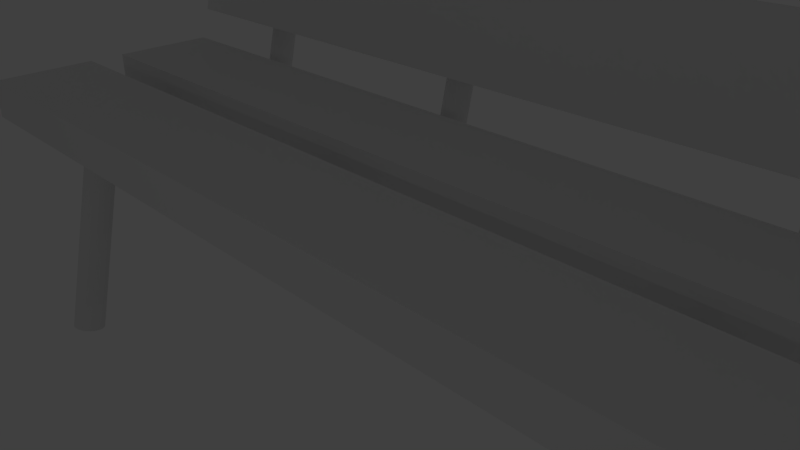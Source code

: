 # Source: banco2.blend  (saved by Blender 2.72.0; exported with 4.5.12 LTS)
import bpy
from mathutils import Matrix  # noqa: F401  (used for matrix-valued properties, if any)

bpy.ops.wm.read_factory_settings(use_empty=True)
scene = bpy.context.scene
scene.name = 'Scene'

# ---- collections
col_collection_1 = bpy.data.collections.new('Collection 1'); scene.collection.children.link(col_collection_1)

# ---- materials (node trees are filled in below, after node groups)
mat_material_001 = bpy.data.materials.new('Material.001')
mat_material_001.alpha_threshold = 0.0
mat_material_001.use_transparent_shadow = False
mat_material_001.roughness = 0.5
mat_material_001.line_color = (0.0, 0.0, 0.0, 1.0)
mat_material_002 = bpy.data.materials.new('Material.002')
mat_material_002.alpha_threshold = 0.0
mat_material_002.use_transparent_shadow = False
mat_material_002.roughness = 0.5
mat_material_002.line_color = (0.0, 0.0, 0.0, 1.0)

# ---- material node trees

# ---- world
world_world = bpy.data.worlds.new('World'); scene.world = world_world
world_world.color = (0.05088, 0.05088, 0.05088)
world_world.use_sun_shadow = False
world_world.sun_shadow_jitter_overblur = 0.0
world_world.cycles.sampling_method = 'MANUAL'
world_world.cycles.sample_map_resolution = 256

# ---- cameras
cam_camera = bpy.data.cameras.new('Camera')
cam_camera.clip_end = 100.0
cam_camera.lens = 35.0
cam_camera.sensor_width = 32.0
cam_camera.sensor_height = 18.0
cam_camera.ortho_scale = 7.314
cam_camera.dof.focus_distance = 0.0
cam_camera.dof.aperture_fstop = 128.0

# ---- lights
light_lamp_004 = bpy.data.lights.new('Lamp.004', 'POINT')
light_lamp_004.transmission_factor = 0.0
light_lamp_004.cutoff_distance = 30.0
light_lamp_004.energy = 100.0
light_lamp_004.shadow_buffer_clip_start = 1.001
light_lamp_004.shadow_soft_size = 0.1
light_lamp_004.shadow_maximum_resolution = 0.006
light_lamp_004.use_absolute_resolution = True
light_lamp_004.cycles.use_multiple_importance_sampling = False
light_lamp_003 = bpy.data.lights.new('Lamp.003', 'POINT')
light_lamp_003.transmission_factor = 0.0
light_lamp_003.cutoff_distance = 30.0
light_lamp_003.energy = 100.0
light_lamp_003.shadow_buffer_clip_start = 1.001
light_lamp_003.shadow_soft_size = 0.1
light_lamp_003.shadow_maximum_resolution = 0.006
light_lamp_003.use_absolute_resolution = True
light_lamp_003.cycles.use_multiple_importance_sampling = False
light_lamp_002 = bpy.data.lights.new('Lamp.002', 'POINT')
light_lamp_002.transmission_factor = 0.0
light_lamp_002.cutoff_distance = 30.0
light_lamp_002.energy = 100.0
light_lamp_002.shadow_buffer_clip_start = 1.001
light_lamp_002.shadow_soft_size = 0.1
light_lamp_002.shadow_maximum_resolution = 0.006
light_lamp_002.use_absolute_resolution = True
light_lamp_002.cycles.use_multiple_importance_sampling = False
light_lamp_001 = bpy.data.lights.new('Lamp.001', 'POINT')
light_lamp_001.transmission_factor = 0.0
light_lamp_001.cutoff_distance = 30.0
light_lamp_001.energy = 100.0
light_lamp_001.shadow_buffer_clip_start = 1.001
light_lamp_001.shadow_soft_size = 0.1
light_lamp_001.shadow_maximum_resolution = 0.006
light_lamp_001.use_absolute_resolution = True
light_lamp_001.cycles.use_multiple_importance_sampling = False
light_lamp = bpy.data.lights.new('Lamp', 'POINT')
light_lamp.transmission_factor = 0.0
light_lamp.cutoff_distance = 30.0
light_lamp.energy = 100.0
light_lamp.shadow_buffer_clip_start = 1.001
light_lamp.shadow_soft_size = 0.1
light_lamp.shadow_maximum_resolution = 0.006
light_lamp.use_absolute_resolution = True
light_lamp.cycles.use_multiple_importance_sampling = False

# ---- meshes
me_cylinder_005 = bpy.data.meshes.new('Cylinder.005')
me_cylinder_005.from_pydata([(3.355, 13.23, -6.985), (1.77, 13.23, -0.5751), (3.347, 13.14, -6.988), (1.761, 13.14, -0.5773), (3.32, 13.06, -6.994), (1.734, 13.06, -0.5838), (3.278, 12.98, -7.005), (1.692, 12.98, -0.5943), (3.22, 12.91, -7.019), (1.634, 12.91, -0.6085), (3.15, 12.86, -7.036), (1.564, 12.86, -0.6258), (3.07, 12.81, -7.056), (1.485, 12.81, -0.6456), (2.984, 12.79, -7.077), (1.398, 12.79, -0.667), (2.894, 12.78, -7.1), (1.308, 12.78, -0.6893), (2.804, 12.79, -7.122), (1.218, 12.79, -0.7116), (2.717, 12.81, -7.143), (1.131, 12.81, -0.733), (2.637, 12.86, -7.163), (1.051, 12.86, -0.7527), (2.567, 12.91, -7.18), (0.9815, 12.91, -0.77), (2.51, 12.98, -7.195), (0.9241, 12.98, -0.7842), (2.467, 13.06, -7.205), (0.8814, 13.06, -0.7948), (2.441, 13.14, -7.212), (0.8552, 13.14, -0.8013), (2.432, 13.23, -7.214), (0.8463, 13.23, -0.8035), (2.441, 13.32, -7.212), (0.8552, 13.32, -0.8013), (2.467, 13.4, -7.205), (0.8814, 13.4, -0.7948), (2.51, 13.48, -7.195), (0.9241, 13.48, -0.7842), (2.567, 13.55, -7.18), (0.9815, 13.55, -0.77), (2.637, 13.6, -7.163), (1.051, 13.6, -0.7527), (2.717, 13.64, -7.143), (1.131, 13.64, -0.733), (2.804, 13.67, -7.122), (1.218, 13.67, -0.7116), (2.894, 13.68, -7.1), (1.308, 13.68, -0.6893), (2.984, 13.67, -7.077), (1.398, 13.67, -0.667), (3.07, 13.64, -7.056), (1.485, 13.64, -0.6456), (3.15, 13.6, -7.036), (1.564, 13.6, -0.6258), (3.22, 13.55, -7.019), (1.634, 13.55, -0.6085), (3.278, 13.48, -7.005), (1.692, 13.48, -0.5943), (3.32, 13.4, -6.994), (1.734, 13.4, -0.5838), (3.347, 13.32, -6.988), (1.761, 13.32, -0.5773), (3.355, -13.26, -6.985), (1.77, -13.26, -0.5751), (3.347, -13.34, -6.988), (1.761, -13.34, -0.5773), (3.32, -13.43, -6.994), (1.734, -13.43, -0.5838), (3.278, -13.51, -7.005), (1.692, -13.51, -0.5943), (3.22, -13.57, -7.019), (1.634, -13.57, -0.6085), (3.15, -13.63, -7.036), (1.564, -13.63, -0.6258), (3.07, -13.67, -7.056), (1.485, -13.67, -0.6456), (2.984, -13.7, -7.077), (1.398, -13.7, -0.667), (2.894, -13.71, -7.1), (1.308, -13.71, -0.6893), (2.804, -13.7, -7.122), (1.218, -13.7, -0.7116), (2.717, -13.67, -7.143), (1.131, -13.67, -0.733), (2.637, -13.63, -7.163), (1.051, -13.63, -0.7527), (2.567, -13.57, -7.18), (0.9815, -13.57, -0.77), (2.51, -13.51, -7.195), (0.9241, -13.51, -0.7842), (2.467, -13.43, -7.205), (0.8814, -13.43, -0.7948), (2.441, -13.34, -7.212), (0.8552, -13.34, -0.8013), (2.432, -13.26, -7.214), (0.8463, -13.26, -0.8035), (2.441, -13.17, -7.212), (0.8552, -13.17, -0.8013), (2.467, -13.09, -7.205), (0.8814, -13.09, -0.7948), (2.51, -13.01, -7.195), (0.9241, -13.01, -0.7843), (2.567, -12.94, -7.18), (0.9815, -12.94, -0.77), (2.637, -12.88, -7.163), (1.051, -12.88, -0.7527), (2.717, -12.84, -7.143), (1.131, -12.84, -0.733), (2.804, -12.82, -7.122), (1.218, -12.82, -0.7116), (2.894, -12.81, -7.1), (1.308, -12.81, -0.6893), (2.984, -12.82, -7.077), (1.398, -12.82, -0.667), (3.07, -12.84, -7.056), (1.485, -12.84, -0.6456), (3.15, -12.88, -7.036), (1.564, -12.88, -0.6258), (3.22, -12.94, -7.019), (1.634, -12.94, -0.6085), (3.278, -13.01, -7.005), (1.692, -13.01, -0.5943), (3.32, -13.09, -6.994), (1.734, -13.09, -0.5838), (3.347, -13.17, -6.988), (1.761, -13.17, -0.5773), (-6.092, -13.26, -7.348), (-4.521, -13.26, -0.9337), (-6.101, -13.34, -7.346), (-4.53, -13.34, -0.9315), (-6.127, -13.43, -7.339), (-4.556, -13.43, -0.9251), (-6.17, -13.51, -7.329), (-4.599, -13.51, -0.9146), (-6.227, -13.57, -7.315), (-4.656, -13.57, -0.9005), (-6.297, -13.63, -7.298), (-4.726, -13.63, -0.8834), (-6.377, -13.67, -7.278), (-4.806, -13.67, -0.8638), (-6.464, -13.7, -7.257), (-4.893, -13.7, -0.8426), (-6.554, -13.71, -7.235), (-4.983, -13.71, -0.8206), (-6.644, -13.7, -7.213), (-5.073, -13.7, -0.7985), (-6.731, -13.67, -7.191), (-5.16, -13.67, -0.7773), (-6.81, -13.63, -7.172), (-5.24, -13.63, -0.7577), (-6.88, -13.57, -7.155), (-5.31, -13.57, -0.7406), (-6.938, -13.51, -7.141), (-5.367, -13.51, -0.7265), (-6.981, -13.43, -7.13), (-5.41, -13.43, -0.7161), (-7.007, -13.34, -7.124), (-5.436, -13.34, -0.7096), (-7.016, -13.26, -7.122), (-5.445, -13.26, -0.7075), (-7.007, -13.17, -7.124), (-5.436, -13.17, -0.7096), (-6.981, -13.09, -7.13), (-5.41, -13.09, -0.7161), (-6.938, -13.01, -7.141), (-5.367, -13.01, -0.7265), (-6.88, -12.94, -7.155), (-5.31, -12.94, -0.7406), (-6.81, -12.88, -7.172), (-5.24, -12.88, -0.7577), (-6.731, -12.84, -7.191), (-5.16, -12.84, -0.7773), (-6.644, -12.82, -7.213), (-5.073, -12.82, -0.7985), (-6.554, -12.81, -7.235), (-4.983, -12.81, -0.8206), (-6.464, -12.82, -7.257), (-4.893, -12.82, -0.8426), (-6.377, -12.84, -7.278), (-4.806, -12.84, -0.8638), (-6.297, -12.88, -7.298), (-4.726, -12.88, -0.8834), (-6.227, -12.94, -7.315), (-4.656, -12.94, -0.9005), (-6.17, -13.01, -7.329), (-4.599, -13.01, -0.9146), (-6.127, -13.09, -7.339), (-4.556, -13.09, -0.9251), (-6.101, -13.17, -7.346), (-4.53, -13.17, -0.9315), (-6.092, 13.23, -7.348), (-4.521, 13.23, -0.9337), (-6.101, 13.14, -7.346), (-4.53, 13.14, -0.9315), (-6.127, 13.06, -7.339), (-4.556, 13.06, -0.9251), (-6.17, 12.98, -7.329), (-4.599, 12.98, -0.9146), (-6.227, 12.91, -7.315), (-4.656, 12.91, -0.9005), (-6.297, 12.86, -7.298), (-4.726, 12.86, -0.8834), (-6.377, 12.81, -7.278), (-4.806, 12.81, -0.8638), (-6.464, 12.79, -7.257), (-4.893, 12.79, -0.8426), (-6.554, 12.78, -7.235), (-4.983, 12.78, -0.8206), (-6.644, 12.79, -7.213), (-5.073, 12.79, -0.7985), (-6.731, 12.81, -7.191), (-5.16, 12.81, -0.7773), (-6.81, 12.86, -7.172), (-5.24, 12.86, -0.7577), (-6.88, 12.91, -7.155), (-5.31, 12.91, -0.7406), (-6.938, 12.98, -7.141), (-5.367, 12.98, -0.7265), (-6.981, 13.06, -7.13), (-5.41, 13.06, -0.7161), (-7.007, 13.14, -7.124), (-5.436, 13.14, -0.7096), (-7.016, 13.23, -7.122), (-5.445, 13.23, -0.7075), (-7.007, 13.32, -7.124), (-5.436, 13.32, -0.7096), (-6.981, 13.4, -7.13), (-5.41, 13.4, -0.7161), (-6.938, 13.48, -7.141), (-5.367, 13.48, -0.7265), (-6.88, 13.55, -7.155), (-5.31, 13.55, -0.7406), (-6.81, 13.6, -7.172), (-5.24, 13.6, -0.7577), (-6.731, 13.64, -7.191), (-5.16, 13.64, -0.7773), (-6.644, 13.67, -7.213), (-5.073, 13.67, -0.7985), (-6.554, 13.68, -7.235), (-4.983, 13.68, -0.8206), (-6.464, 13.67, -7.257), (-4.893, 13.67, -0.8426), (-6.377, 13.64, -7.278), (-4.806, 13.64, -0.8638), (-6.297, 13.6, -7.298), (-4.726, 13.6, -0.8834), (-6.227, 13.55, -7.315), (-4.656, 13.55, -0.9005), (-6.17, 13.48, -7.329), (-4.599, 13.48, -0.9146), (-6.127, 13.4, -7.339), (-4.556, 13.4, -0.9251), (-6.101, 13.32, -7.346), (-4.53, 13.32, -0.9315), (1.684, -14.6, 1.898), (1.684, 14.7, 1.898), (1.693, -14.6, 1.992), (1.693, 14.7, 1.992), (1.72, -14.6, 2.083), (1.72, 14.7, 2.083), (1.765, -14.6, 2.166), (1.765, 14.7, 2.166), (1.825, -14.6, 2.24), (1.825, 14.7, 2.24), (1.899, -14.6, 2.3), (1.899, 14.7, 2.3), (1.982, -14.6, 2.345), (1.982, 14.7, 2.345), (2.073, -14.6, 2.372), (2.073, 14.7, 2.372), (2.167, -14.6, 2.381), (2.167, 14.7, 2.381), (2.262, -14.6, 2.372), (2.262, 14.7, 2.372), (2.353, -14.6, 2.345), (2.353, 14.7, 2.345), (2.436, -14.6, 2.3), (2.436, 14.7, 2.3), (2.51, -14.6, 2.24), (2.51, 14.7, 2.24), (2.57, -14.6, 2.166), (2.57, 14.7, 2.166), (2.614, -14.6, 2.083), (2.614, 14.7, 2.083), (2.642, -14.6, 1.992), (2.642, 14.7, 1.992), (2.651, -14.6, 1.898), (2.651, 14.7, 1.898), (2.642, -14.6, 1.803), (2.642, 14.7, 1.803), (2.614, -14.6, 1.713), (2.614, 14.7, 1.713), (2.57, -14.6, 1.629), (2.57, 14.7, 1.629), (2.51, -14.6, 1.556), (2.51, 14.7, 1.556), (2.436, -14.6, 1.495), (2.436, 14.7, 1.495), (2.353, -14.6, 1.451), (2.353, 14.7, 1.451), (2.262, -14.6, 1.423), (2.262, 14.7, 1.423), (2.167, -14.6, 1.414), (2.167, 14.7, 1.414), (2.073, -14.6, 1.423), (2.073, 14.7, 1.423), (1.982, -14.6, 1.451), (1.982, 14.7, 1.451), (1.899, -14.6, 1.495), (1.899, 14.7, 1.495), (1.825, -14.6, 1.556), (1.825, 14.7, 1.556), (1.765, -14.6, 1.629), (1.765, 14.7, 1.629), (1.72, -14.6, 1.713), (1.72, 14.7, 1.713), (1.693, -14.6, 1.803), (1.693, 14.7, 1.803), (2.682, -14.6, 6.159), (2.682, 14.7, 6.159), (2.692, -14.6, 6.253), (2.692, 14.7, 6.253), (2.719, -14.6, 6.344), (2.719, 14.7, 6.344), (2.764, -14.6, 6.427), (2.764, 14.7, 6.427), (2.824, -14.6, 6.501), (2.824, 14.7, 6.501), (2.897, -14.6, 6.561), (2.897, 14.7, 6.561), (2.981, -14.6, 6.606), (2.981, 14.7, 6.606), (3.072, -14.6, 6.633), (3.072, 14.7, 6.633), (3.166, -14.6, 6.642), (3.166, 14.7, 6.642), (3.26, -14.6, 6.633), (3.26, 14.7, 6.633), (3.351, -14.6, 6.606), (3.351, 14.7, 6.606), (3.435, -14.6, 6.561), (3.435, 14.7, 6.561), (3.508, -14.6, 6.501), (3.508, 14.7, 6.501), (3.568, -14.6, 6.427), (3.568, 14.7, 6.427), (3.613, -14.6, 6.344), (3.613, 14.7, 6.344), (3.641, -14.6, 6.253), (3.641, 14.7, 6.253), (3.65, -14.6, 6.159), (3.65, 14.7, 6.159), (3.641, -14.6, 6.064), (3.641, 14.7, 6.064), (3.613, -14.6, 5.973), (3.613, 14.7, 5.973), (3.568, -14.6, 5.89), (3.568, 14.7, 5.89), (3.508, -14.6, 5.816), (3.508, 14.7, 5.816), (3.435, -14.6, 5.756), (3.435, 14.7, 5.756), (3.351, -14.6, 5.712), (3.351, 14.7, 5.712), (3.26, -14.6, 5.684), (3.26, 14.7, 5.684), (3.166, -14.6, 5.675), (3.166, 14.7, 5.675), (3.072, -14.6, 5.684), (3.072, 14.7, 5.684), (2.981, -14.6, 5.712), (2.981, 14.7, 5.712), (2.897, -14.6, 5.756), (2.897, 14.7, 5.756), (2.824, -14.6, 5.816), (2.824, 14.7, 5.816), (2.764, -14.6, 5.89), (2.764, 14.7, 5.89), (2.719, -14.6, 5.973), (2.719, 14.7, 5.973), (2.692, -14.6, 6.064), (2.692, 14.7, 6.064), (1.772, 5.115, -1.515), (3.888, 5.115, 7.427), (1.765, 5.041, -1.513), (3.88, 5.041, 7.429), (1.743, 4.971, -1.508), (3.858, 4.971, 7.434), (1.707, 4.906, -1.499), (3.822, 4.906, 7.442), (1.659, 4.849, -1.488), (3.774, 4.849, 7.454), (1.6, 4.803, -1.474), (3.715, 4.803, 7.468), (1.533, 4.768, -1.458), (3.648, 4.768, 7.484), (1.46, 4.746, -1.441), (3.576, 4.746, 7.501), (1.385, 4.739, -1.423), (3.5, 4.739, 7.519), (1.309, 4.746, -1.405), (3.424, 4.746, 7.537), (1.236, 4.768, -1.388), (3.352, 4.768, 7.554), (1.169, 4.803, -1.372), (3.285, 4.803, 7.57), (1.111, 4.849, -1.358), (3.226, 4.849, 7.584), (1.062, 4.906, -1.347), (3.178, 4.906, 7.595), (1.027, 4.971, -1.338), (3.142, 4.971, 7.603), (1.005, 5.041, -1.333), (3.12, 5.041, 7.609), (0.9971, 5.115, -1.331), (3.112, 5.115, 7.61), (1.005, 5.188, -1.333), (3.12, 5.188, 7.609), (1.027, 5.258, -1.338), (3.142, 5.258, 7.603), (1.062, 5.323, -1.347), (3.178, 5.323, 7.595), (1.111, 5.38, -1.358), (3.226, 5.38, 7.584), (1.169, 5.427, -1.372), (3.285, 5.427, 7.57), (1.236, 5.462, -1.388), (3.352, 5.462, 7.554), (1.309, 5.483, -1.405), (3.424, 5.483, 7.537), (1.385, 5.49, -1.423), (3.5, 5.49, 7.519), (1.46, 5.483, -1.441), (3.576, 5.483, 7.501), (1.533, 5.462, -1.458), (3.648, 5.462, 7.484), (1.6, 5.427, -1.474), (3.715, 5.427, 7.468), (1.659, 5.38, -1.488), (3.774, 5.38, 7.454), (1.707, 5.323, -1.499), (3.822, 5.323, 7.442), (1.743, 5.258, -1.508), (3.858, 5.258, 7.434), (1.765, 5.188, -1.513), (3.88, 5.188, 7.429), (-5.642, 5.115, -1.499), (1.758, 5.115, -1.499), (-5.642, 5.041, -1.491), (1.758, 5.041, -1.491), (-5.642, 4.971, -1.469), (1.758, 4.971, -1.469), (-5.642, 4.906, -1.432), (1.758, 4.906, -1.432), (-5.642, 4.849, -1.382), (1.758, 4.849, -1.382), (-5.642, 4.803, -1.322), (1.758, 4.803, -1.322), (-5.642, 4.768, -1.253), (1.758, 4.768, -1.253), (-5.642, 4.746, -1.178), (1.758, 4.746, -1.178), (-5.642, 4.739, -1.101), (1.758, 4.739, -1.101), (-5.642, 4.746, -1.023), (1.758, 4.746, -1.023), (-5.642, 4.768, -0.9484), (1.758, 4.768, -0.9484), (-5.642, 4.803, -0.8795), (1.758, 4.803, -0.8795), (-5.642, 4.849, -0.8192), (1.758, 4.849, -0.8192), (-5.642, 4.906, -0.7697), (1.758, 4.906, -0.7697), (-5.642, 4.971, -0.7329), (1.758, 4.971, -0.7329), (-5.642, 5.041, -0.7102), (1.758, 5.041, -0.7102), (-5.642, 5.115, -0.7025), (1.758, 5.115, -0.7025), (-5.642, 5.188, -0.7102), (1.758, 5.188, -0.7102), (-5.642, 5.258, -0.7329), (1.758, 5.258, -0.7329), (-5.642, 5.323, -0.7697), (1.758, 5.323, -0.7697), (-5.642, 5.38, -0.8192), (1.758, 5.38, -0.8192), (-5.642, 5.427, -0.8795), (1.758, 5.427, -0.8795), (-5.642, 5.462, -0.9484), (1.758, 5.462, -0.9484), (-5.642, 5.483, -1.023), (1.758, 5.483, -1.023), (-5.642, 5.49, -1.101), (1.758, 5.49, -1.101), (-5.642, 5.483, -1.178), (1.758, 5.483, -1.178), (-5.642, 5.462, -1.253), (1.758, 5.462, -1.253), (-5.642, 5.427, -1.322), (1.758, 5.427, -1.322), (-5.642, 5.38, -1.382), (1.758, 5.38, -1.382), (-5.642, 5.323, -1.432), (1.758, 5.323, -1.432), (-5.642, 5.258, -1.469), (1.758, 5.258, -1.469), (-5.642, 5.188, -1.491), (1.758, 5.188, -1.491), (1.772, -5.178, -1.515), (3.888, -5.178, 7.427), (1.765, -5.251, -1.513), (3.88, -5.251, 7.429), (1.743, -5.322, -1.508), (3.858, -5.322, 7.434), (1.707, -5.386, -1.499), (3.822, -5.386, 7.442), (1.659, -5.443, -1.488), (3.774, -5.443, 7.454), (1.6, -5.49, -1.474), (3.715, -5.49, 7.468), (1.533, -5.525, -1.458), (3.648, -5.525, 7.484), (1.46, -5.546, -1.441), (3.576, -5.546, 7.501), (1.385, -5.553, -1.423), (3.5, -5.553, 7.519), (1.309, -5.546, -1.405), (3.424, -5.546, 7.537), (1.236, -5.525, -1.388), (3.352, -5.525, 7.554), (1.169, -5.49, -1.372), (3.285, -5.49, 7.57), (1.111, -5.443, -1.358), (3.226, -5.443, 7.584), (1.062, -5.386, -1.347), (3.178, -5.386, 7.595), (1.027, -5.322, -1.338), (3.142, -5.322, 7.603), (1.005, -5.251, -1.333), (3.12, -5.251, 7.609), (0.9971, -5.178, -1.331), (3.112, -5.178, 7.61), (1.005, -5.105, -1.333), (3.12, -5.105, 7.609), (1.027, -5.034, -1.338), (3.142, -5.034, 7.603), (1.062, -4.969, -1.347), (3.178, -4.969, 7.595), (1.111, -4.912, -1.358), (3.226, -4.912, 7.584), (1.169, -4.866, -1.372), (3.285, -4.866, 7.57), (1.236, -4.831, -1.388), (3.352, -4.831, 7.554), (1.309, -4.81, -1.405), (3.424, -4.81, 7.537), (1.385, -4.802, -1.423), (3.5, -4.802, 7.519), (1.46, -4.81, -1.441), (3.576, -4.81, 7.501), (1.533, -4.831, -1.458), (3.648, -4.831, 7.484), (1.6, -4.866, -1.474), (3.715, -4.866, 7.468), (1.659, -4.912, -1.488), (3.774, -4.912, 7.454), (1.707, -4.969, -1.499), (3.822, -4.969, 7.442), (1.743, -5.034, -1.508), (3.858, -5.034, 7.434), (1.765, -5.105, -1.513), (3.88, -5.105, 7.429), (-5.642, -5.178, -1.499), (1.758, -5.178, -1.499), (-5.642, -5.251, -1.491), (1.758, -5.251, -1.491), (-5.642, -5.322, -1.469), (1.758, -5.322, -1.469), (-5.642, -5.386, -1.432), (1.758, -5.386, -1.432), (-5.642, -5.443, -1.382), (1.758, -5.443, -1.382), (-5.642, -5.49, -1.322), (1.758, -5.49, -1.322), (-5.642, -5.525, -1.253), (1.758, -5.525, -1.253), (-5.642, -5.546, -1.178), (1.758, -5.546, -1.178), (-5.642, -5.553, -1.101), (1.758, -5.553, -1.101), (-5.642, -5.546, -1.023), (1.758, -5.546, -1.023), (-5.642, -5.525, -0.9484), (1.758, -5.525, -0.9484), (-5.642, -5.49, -0.8795), (1.758, -5.49, -0.8795), (-5.642, -5.443, -0.8192), (1.758, -5.443, -0.8192), (-5.642, -5.386, -0.7697), (1.758, -5.386, -0.7697), (-5.642, -5.322, -0.7329), (1.758, -5.322, -0.7329), (-5.642, -5.251, -0.7102), (1.758, -5.251, -0.7102), (-5.642, -5.178, -0.7025), (1.758, -5.178, -0.7025), (-5.642, -5.105, -0.7102), (1.758, -5.105, -0.7102), (-5.642, -5.034, -0.7329), (1.758, -5.034, -0.7329), (-5.642, -4.969, -0.7697), (1.758, -4.969, -0.7697), (-5.642, -4.912, -0.8192), (1.758, -4.912, -0.8192), (-5.642, -4.866, -0.8795), (1.758, -4.866, -0.8795), (-5.642, -4.831, -0.9484), (1.758, -4.831, -0.9484), (-5.642, -4.81, -1.023), (1.758, -4.81, -1.023), (-5.642, -4.802, -1.101), (1.758, -4.802, -1.101), (-5.642, -4.81, -1.178), (1.758, -4.81, -1.178), (-5.642, -4.831, -1.253), (1.758, -4.831, -1.253), (-5.642, -4.866, -1.322), (1.758, -4.866, -1.322), (-5.642, -4.912, -1.382), (1.758, -4.912, -1.382), (-5.642, -4.969, -1.432), (1.758, -4.969, -1.432), (-5.642, -5.034, -1.469), (1.758, -5.034, -1.469), (-5.642, -5.105, -1.491), (1.758, -5.105, -1.491), (1.772, -13.23, -1.515), (3.888, -13.23, 7.427), (1.765, -13.3, -1.513), (3.88, -13.3, 7.429), (1.743, -13.37, -1.508), (3.858, -13.37, 7.434), (1.707, -13.44, -1.499), (3.822, -13.44, 7.442), (1.659, -13.5, -1.488), (3.774, -13.5, 7.454), (1.6, -13.54, -1.474), (3.715, -13.54, 7.468), (1.533, -13.58, -1.458), (3.648, -13.58, 7.484), (1.46, -13.6, -1.441), (3.576, -13.6, 7.501), (1.385, -13.61, -1.423), (3.5, -13.61, 7.519), (1.309, -13.6, -1.405), (3.424, -13.6, 7.537), (1.236, -13.58, -1.388), (3.352, -13.58, 7.554), (1.169, -13.54, -1.372), (3.285, -13.54, 7.57), (1.111, -13.5, -1.358), (3.226, -13.5, 7.584), (1.062, -13.44, -1.347), (3.178, -13.44, 7.595), (1.027, -13.37, -1.338), (3.142, -13.37, 7.603), (1.005, -13.3, -1.333), (3.12, -13.3, 7.609), (0.9971, -13.23, -1.331), (3.112, -13.23, 7.61), (1.005, -13.16, -1.333), (3.12, -13.16, 7.609), (1.027, -13.09, -1.338), (3.142, -13.09, 7.603), (1.062, -13.02, -1.347), (3.178, -13.02, 7.595), (1.111, -12.97, -1.358), (3.226, -12.97, 7.584), (1.169, -12.92, -1.372), (3.285, -12.92, 7.57), (1.236, -12.88, -1.388), (3.352, -12.88, 7.554), (1.309, -12.86, -1.405), (3.424, -12.86, 7.537), (1.385, -12.86, -1.423), (3.5, -12.86, 7.519), (1.46, -12.86, -1.441), (3.576, -12.86, 7.501), (1.533, -12.88, -1.458), (3.648, -12.88, 7.484), (1.6, -12.92, -1.474), (3.715, -12.92, 7.468), (1.659, -12.97, -1.488), (3.774, -12.97, 7.454), (1.707, -13.02, -1.499), (3.822, -13.02, 7.442), (1.743, -13.09, -1.508), (3.858, -13.09, 7.434), (1.765, -13.16, -1.513), (3.88, -13.16, 7.429), (-5.642, -13.23, -1.499), (1.758, -13.23, -1.499), (-5.642, -13.3, -1.491), (1.758, -13.3, -1.491), (-5.642, -13.37, -1.469), (1.758, -13.37, -1.469), (-5.642, -13.44, -1.432), (1.758, -13.44, -1.432), (-5.642, -13.5, -1.382), (1.758, -13.5, -1.382), (-5.642, -13.54, -1.322), (1.758, -13.54, -1.322), (-5.642, -13.58, -1.253), (1.758, -13.58, -1.253), (-5.642, -13.6, -1.178), (1.758, -13.6, -1.178), (-5.642, -13.61, -1.101), (1.758, -13.61, -1.101), (-5.642, -13.6, -1.023), (1.758, -13.6, -1.023), (-5.642, -13.58, -0.9484), (1.758, -13.58, -0.9484), (-5.642, -13.54, -0.8795), (1.758, -13.54, -0.8795), (-5.642, -13.5, -0.8192), (1.758, -13.5, -0.8192), (-5.642, -13.44, -0.7697), (1.758, -13.44, -0.7697), (-5.642, -13.37, -0.7329), (1.758, -13.37, -0.7329), (-5.642, -13.3, -0.7102), (1.758, -13.3, -0.7102), (-5.642, -13.23, -0.7025), (1.758, -13.23, -0.7025), (-5.642, -13.16, -0.7102), (1.758, -13.16, -0.7102), (-5.642, -13.09, -0.7329), (1.758, -13.09, -0.7329), (-5.642, -13.02, -0.7697), (1.758, -13.02, -0.7697), (-5.642, -12.97, -0.8192), (1.758, -12.97, -0.8192), (-5.642, -12.92, -0.8795), (1.758, -12.92, -0.8795), (-5.642, -12.88, -0.9484), (1.758, -12.88, -0.9484), (-5.642, -12.86, -1.023), (1.758, -12.86, -1.023), (-5.642, -12.86, -1.101), (1.758, -12.86, -1.101), (-5.642, -12.86, -1.178), (1.758, -12.86, -1.178), (-5.642, -12.88, -1.253), (1.758, -12.88, -1.253), (-5.642, -12.92, -1.322), (1.758, -12.92, -1.322), (-5.642, -12.97, -1.382), (1.758, -12.97, -1.382), (-5.642, -13.02, -1.432), (1.758, -13.02, -1.432), (-5.642, -13.09, -1.469), (1.758, -13.09, -1.469), (-5.642, -13.16, -1.491), (1.758, -13.16, -1.491), (1.772, 13.27, -1.515), (3.888, 13.27, 7.427), (1.765, 13.2, -1.513), (3.88, 13.2, 7.429), (1.743, 13.13, -1.508), (3.858, 13.13, 7.434), (1.707, 13.07, -1.499), (3.822, 13.07, 7.442), (1.659, 13.01, -1.488), (3.774, 13.01, 7.454), (1.6, 12.96, -1.474), (3.715, 12.96, 7.468), (1.533, 12.93, -1.458), (3.648, 12.93, 7.484), (1.46, 12.91, -1.441), (3.576, 12.91, 7.501), (1.385, 12.9, -1.423), (3.5, 12.9, 7.519), (1.309, 12.91, -1.405), (3.424, 12.91, 7.537), (1.236, 12.93, -1.388), (3.352, 12.93, 7.554), (1.169, 12.96, -1.372), (3.285, 12.96, 7.57), (1.111, 13.01, -1.358), (3.226, 13.01, 7.584), (1.062, 13.07, -1.347), (3.178, 13.07, 7.595), (1.027, 13.13, -1.338), (3.142, 13.13, 7.603), (1.005, 13.2, -1.333), (3.12, 13.2, 7.609), (0.9971, 13.27, -1.331), (3.112, 13.27, 7.61), (1.005, 13.35, -1.333), (3.12, 13.35, 7.609), (1.027, 13.42, -1.338), (3.142, 13.42, 7.603), (1.062, 13.48, -1.347), (3.178, 13.48, 7.595), (1.111, 13.54, -1.358), (3.226, 13.54, 7.584), (1.169, 13.59, -1.372), (3.285, 13.59, 7.57), (1.236, 13.62, -1.388), (3.352, 13.62, 7.554), (1.309, 13.64, -1.405), (3.424, 13.64, 7.537), (1.385, 13.65, -1.423), (3.5, 13.65, 7.519), (1.46, 13.64, -1.441), (3.576, 13.64, 7.501), (1.533, 13.62, -1.458), (3.648, 13.62, 7.484), (1.6, 13.59, -1.474), (3.715, 13.59, 7.468), (1.659, 13.54, -1.488), (3.774, 13.54, 7.454), (1.707, 13.48, -1.499), (3.822, 13.48, 7.442), (1.743, 13.42, -1.508), (3.858, 13.42, 7.434), (1.765, 13.35, -1.513), (3.88, 13.35, 7.429), (-5.642, 13.27, -1.499), (1.758, 13.27, -1.499), (-5.642, 13.2, -1.491), (1.758, 13.2, -1.491), (-5.642, 13.13, -1.469), (1.758, 13.13, -1.469), (-5.642, 13.07, -1.432), (1.758, 13.07, -1.432), (-5.642, 13.01, -1.382), (1.758, 13.01, -1.382), (-5.642, 12.96, -1.322), (1.758, 12.96, -1.322), (-5.642, 12.93, -1.253), (1.758, 12.93, -1.253), (-5.642, 12.91, -1.178), (1.758, 12.91, -1.178), (-5.642, 12.9, -1.101), (1.758, 12.9, -1.101), (-5.642, 12.91, -1.023), (1.758, 12.91, -1.023), (-5.642, 12.93, -0.9484), (1.758, 12.93, -0.9484), (-5.642, 12.96, -0.8795), (1.758, 12.96, -0.8795), (-5.642, 13.01, -0.8192), (1.758, 13.01, -0.8192), (-5.642, 13.07, -0.7697), (1.758, 13.07, -0.7697), (-5.642, 13.13, -0.7329), (1.758, 13.13, -0.7329), (-5.642, 13.2, -0.7102), (1.758, 13.2, -0.7102), (-5.642, 13.27, -0.7025), (1.758, 13.27, -0.7025), (-5.642, 13.35, -0.7102), (1.758, 13.35, -0.7102), (-5.642, 13.42, -0.7329), (1.758, 13.42, -0.7329), (-5.642, 13.48, -0.7697), (1.758, 13.48, -0.7697), (-5.642, 13.54, -0.8192), (1.758, 13.54, -0.8192), (-5.642, 13.59, -0.8795), (1.758, 13.59, -0.8795), (-5.642, 13.62, -0.9484), (1.758, 13.62, -0.9484), (-5.642, 13.64, -1.023), (1.758, 13.64, -1.023), (-5.642, 13.65, -1.101), (1.758, 13.65, -1.101), (-5.642, 13.64, -1.178), (1.758, 13.64, -1.178), (-5.642, 13.62, -1.253), (1.758, 13.62, -1.253), (-5.642, 13.59, -1.322), (1.758, 13.59, -1.322), (-5.642, 13.54, -1.382), (1.758, 13.54, -1.382), (-5.642, 13.48, -1.432), (1.758, 13.48, -1.432), (-5.642, 13.42, -1.469), (1.758, 13.42, -1.469), (-5.642, 13.35, -1.491), (1.758, 13.35, -1.491)], [], [(0, 1, 3, 2), (2, 3, 5, 4), (4, 5, 7, 6), (6, 7, 9, 8), (8, 9, 11, 10), (10, 11, 13, 12), (12, 13, 15, 14), (14, 15, 17, 16), (16, 17, 19, 18), (18, 19, 21, 20), (20, 21, 23, 22), (22, 23, 25, 24), (24, 25, 27, 26), (26, 27, 29, 28), (28, 29, 31, 30), (30, 31, 33, 32), (32, 33, 35, 34), (34, 35, 37, 36), (36, 37, 39, 38), (38, 39, 41, 40), (40, 41, 43, 42), (42, 43, 45, 44), (44, 45, 47, 46), (46, 47, 49, 48), (48, 49, 51, 50), (50, 51, 53, 52), (52, 53, 55, 54), (54, 55, 57, 56), (56, 57, 59, 58), (58, 59, 61, 60), (3, 1, 63, 61, 59, 57, 55, 53, 51, 49, 47, 45, 43, 41, 39, 37, 35, 33, 31, 29, 27, 25, 23, 21, 19, 17, 15, 13, 11, 9, 7, 5), (62, 63, 1, 0), (60, 61, 63, 62), (0, 2, 4, 6, 8, 10, 12, 14, 16, 18, 20, 22, 24, 26, 28, 30, 32, 34, 36, 38, 40, 42, 44, 46, 48, 50, 52, 54, 56, 58, 60, 62), (64, 65, 67, 66), (66, 67, 69, 68), (68, 69, 71, 70), (70, 71, 73, 72), (72, 73, 75, 74), (74, 75, 77, 76), (76, 77, 79, 78), (78, 79, 81, 80), (80, 81, 83, 82), (82, 83, 85, 84), (84, 85, 87, 86), (86, 87, 89, 88), (88, 89, 91, 90), (90, 91, 93, 92), (92, 93, 95, 94), (94, 95, 97, 96), (96, 97, 99, 98), (98, 99, 101, 100), (100, 101, 103, 102), (102, 103, 105, 104), (104, 105, 107, 106), (106, 107, 109, 108), (108, 109, 111, 110), (110, 111, 113, 112), (112, 113, 115, 114), (114, 115, 117, 116), (116, 117, 119, 118), (118, 119, 121, 120), (120, 121, 123, 122), (122, 123, 125, 124), (67, 65, 127, 125, 123, 121, 119, 117, 115, 113, 111, 109, 107, 105, 103, 101, 99, 97, 95, 93, 91, 89, 87, 85, 83, 81, 79, 77, 75, 73, 71, 69), (126, 127, 65, 64), (124, 125, 127, 126), (64, 66, 68, 70, 72, 74, 76, 78, 80, 82, 84, 86, 88, 90, 92, 94, 96, 98, 100, 102, 104, 106, 108, 110, 112, 114, 116, 118, 120, 122, 124, 126), (128, 129, 131, 130), (130, 131, 133, 132), (132, 133, 135, 134), (134, 135, 137, 136), (136, 137, 139, 138), (138, 139, 141, 140), (140, 141, 143, 142), (142, 143, 145, 144), (144, 145, 147, 146), (146, 147, 149, 148), (148, 149, 151, 150), (150, 151, 153, 152), (152, 153, 155, 154), (154, 155, 157, 156), (156, 157, 159, 158), (158, 159, 161, 160), (160, 161, 163, 162), (162, 163, 165, 164), (164, 165, 167, 166), (166, 167, 169, 168), (168, 169, 171, 170), (170, 171, 173, 172), (172, 173, 175, 174), (174, 175, 177, 176), (176, 177, 179, 178), (178, 179, 181, 180), (180, 181, 183, 182), (182, 183, 185, 184), (184, 185, 187, 186), (186, 187, 189, 188), (131, 129, 191, 189, 187, 185, 183, 181, 179, 177, 175, 173, 171, 169, 167, 165, 163, 161, 159, 157, 155, 153, 151, 149, 147, 145, 143, 141, 139, 137, 135, 133), (190, 191, 129, 128), (188, 189, 191, 190), (128, 130, 132, 134, 136, 138, 140, 142, 144, 146, 148, 150, 152, 154, 156, 158, 160, 162, 164, 166, 168, 170, 172, 174, 176, 178, 180, 182, 184, 186, 188, 190), (192, 193, 195, 194), (194, 195, 197, 196), (196, 197, 199, 198), (198, 199, 201, 200), (200, 201, 203, 202), (202, 203, 205, 204), (204, 205, 207, 206), (206, 207, 209, 208), (208, 209, 211, 210), (210, 211, 213, 212), (212, 213, 215, 214), (214, 215, 217, 216), (216, 217, 219, 218), (218, 219, 221, 220), (220, 221, 223, 222), (222, 223, 225, 224), (224, 225, 227, 226), (226, 227, 229, 228), (228, 229, 231, 230), (230, 231, 233, 232), (232, 233, 235, 234), (234, 235, 237, 236), (236, 237, 239, 238), (238, 239, 241, 240), (240, 241, 243, 242), (242, 243, 245, 244), (244, 245, 247, 246), (246, 247, 249, 248), (248, 249, 251, 250), (250, 251, 253, 252), (195, 193, 255, 253, 251, 249, 247, 245, 243, 241, 239, 237, 235, 233, 231, 229, 227, 225, 223, 221, 219, 217, 215, 213, 211, 209, 207, 205, 203, 201, 199, 197), (254, 255, 193, 192), (252, 253, 255, 254), (192, 194, 196, 198, 200, 202, 204, 206, 208, 210, 212, 214, 216, 218, 220, 222, 224, 226, 228, 230, 232, 234, 236, 238, 240, 242, 244, 246, 248, 250, 252, 254), (256, 258, 259, 257), (258, 260, 261, 259), (260, 262, 263, 261), (262, 264, 265, 263), (264, 266, 267, 265), (266, 268, 269, 267), (268, 270, 271, 269), (270, 272, 273, 271), (272, 274, 275, 273), (274, 276, 277, 275), (276, 278, 279, 277), (278, 280, 281, 279), (280, 282, 283, 281), (282, 284, 285, 283), (284, 286, 287, 285), (286, 288, 289, 287), (288, 290, 291, 289), (290, 292, 293, 291), (292, 294, 295, 293), (294, 296, 297, 295), (296, 298, 299, 297), (298, 300, 301, 299), (300, 302, 303, 301), (302, 304, 305, 303), (304, 306, 307, 305), (306, 308, 309, 307), (308, 310, 311, 309), (310, 312, 313, 311), (312, 314, 315, 313), (314, 316, 317, 315), (259, 261, 263, 265, 267, 269, 271, 273, 275, 277, 279, 281, 283, 285, 287, 289, 291, 293, 295, 297, 299, 301, 303, 305, 307, 309, 311, 313, 315, 317, 319, 257), (318, 256, 257, 319), (316, 318, 319, 317), (256, 318, 316, 314, 312, 310, 308, 306, 304, 302, 300, 298, 296, 294, 292, 290, 288, 286, 284, 282, 280, 278, 276, 274, 272, 270, 268, 266, 264, 262, 260, 258), (320, 322, 323, 321), (322, 324, 325, 323), (324, 326, 327, 325), (326, 328, 329, 327), (328, 330, 331, 329), (330, 332, 333, 331), (332, 334, 335, 333), (334, 336, 337, 335), (336, 338, 339, 337), (338, 340, 341, 339), (340, 342, 343, 341), (342, 344, 345, 343), (344, 346, 347, 345), (346, 348, 349, 347), (348, 350, 351, 349), (350, 352, 353, 351), (352, 354, 355, 353), (354, 356, 357, 355), (356, 358, 359, 357), (358, 360, 361, 359), (360, 362, 363, 361), (362, 364, 365, 363), (364, 366, 367, 365), (366, 368, 369, 367), (368, 370, 371, 369), (370, 372, 373, 371), (372, 374, 375, 373), (374, 376, 377, 375), (376, 378, 379, 377), (378, 380, 381, 379), (323, 325, 327, 329, 331, 333, 335, 337, 339, 341, 343, 345, 347, 349, 351, 353, 355, 357, 359, 361, 363, 365, 367, 369, 371, 373, 375, 377, 379, 381, 383, 321), (382, 320, 321, 383), (380, 382, 383, 381), (320, 382, 380, 378, 376, 374, 372, 370, 368, 366, 364, 362, 360, 358, 356, 354, 352, 350, 348, 346, 344, 342, 340, 338, 336, 334, 332, 330, 328, 326, 324, 322), (384, 385, 387, 386), (386, 387, 389, 388), (388, 389, 391, 390), (390, 391, 393, 392), (392, 393, 395, 394), (394, 395, 397, 396), (396, 397, 399, 398), (398, 399, 401, 400), (400, 401, 403, 402), (402, 403, 405, 404), (404, 405, 407, 406), (406, 407, 409, 408), (408, 409, 411, 410), (410, 411, 413, 412), (412, 413, 415, 414), (414, 415, 417, 416), (416, 417, 419, 418), (418, 419, 421, 420), (420, 421, 423, 422), (422, 423, 425, 424), (424, 425, 427, 426), (426, 427, 429, 428), (428, 429, 431, 430), (430, 431, 433, 432), (432, 433, 435, 434), (434, 435, 437, 436), (436, 437, 439, 438), (438, 439, 441, 440), (440, 441, 443, 442), (442, 443, 445, 444), (387, 385, 447, 445, 443, 441, 439, 437, 435, 433, 431, 429, 427, 425, 423, 421, 419, 417, 415, 413, 411, 409, 407, 405, 403, 401, 399, 397, 395, 393, 391, 389), (446, 447, 385, 384), (444, 445, 447, 446), (384, 386, 388, 390, 392, 394, 396, 398, 400, 402, 404, 406, 408, 410, 412, 414, 416, 418, 420, 422, 424, 426, 428, 430, 432, 434, 436, 438, 440, 442, 444, 446), (448, 449, 451, 450), (450, 451, 453, 452), (452, 453, 455, 454), (454, 455, 457, 456), (456, 457, 459, 458), (458, 459, 461, 460), (460, 461, 463, 462), (462, 463, 465, 464), (464, 465, 467, 466), (466, 467, 469, 468), (468, 469, 471, 470), (470, 471, 473, 472), (472, 473, 475, 474), (474, 475, 477, 476), (476, 477, 479, 478), (478, 479, 481, 480), (480, 481, 483, 482), (482, 483, 485, 484), (484, 485, 487, 486), (486, 487, 489, 488), (488, 489, 491, 490), (490, 491, 493, 492), (492, 493, 495, 494), (494, 495, 497, 496), (496, 497, 499, 498), (498, 499, 501, 500), (500, 501, 503, 502), (502, 503, 505, 504), (504, 505, 507, 506), (506, 507, 509, 508), (451, 449, 511, 509, 507, 505, 503, 501, 499, 497, 495, 493, 491, 489, 487, 485, 483, 481, 479, 477, 475, 473, 471, 469, 467, 465, 463, 461, 459, 457, 455, 453), (510, 511, 449, 448), (508, 509, 511, 510), (448, 450, 452, 454, 456, 458, 460, 462, 464, 466, 468, 470, 472, 474, 476, 478, 480, 482, 484, 486, 488, 490, 492, 494, 496, 498, 500, 502, 504, 506, 508, 510), (512, 513, 515, 514), (514, 515, 517, 516), (516, 517, 519, 518), (518, 519, 521, 520), (520, 521, 523, 522), (522, 523, 525, 524), (524, 525, 527, 526), (526, 527, 529, 528), (528, 529, 531, 530), (530, 531, 533, 532), (532, 533, 535, 534), (534, 535, 537, 536), (536, 537, 539, 538), (538, 539, 541, 540), (540, 541, 543, 542), (542, 543, 545, 544), (544, 545, 547, 546), (546, 547, 549, 548), (548, 549, 551, 550), (550, 551, 553, 552), (552, 553, 555, 554), (554, 555, 557, 556), (556, 557, 559, 558), (558, 559, 561, 560), (560, 561, 563, 562), (562, 563, 565, 564), (564, 565, 567, 566), (566, 567, 569, 568), (568, 569, 571, 570), (570, 571, 573, 572), (515, 513, 575, 573, 571, 569, 567, 565, 563, 561, 559, 557, 555, 553, 551, 549, 547, 545, 543, 541, 539, 537, 535, 533, 531, 529, 527, 525, 523, 521, 519, 517), (574, 575, 513, 512), (572, 573, 575, 574), (512, 514, 516, 518, 520, 522, 524, 526, 528, 530, 532, 534, 536, 538, 540, 542, 544, 546, 548, 550, 552, 554, 556, 558, 560, 562, 564, 566, 568, 570, 572, 574), (576, 577, 579, 578), (578, 579, 581, 580), (580, 581, 583, 582), (582, 583, 585, 584), (584, 585, 587, 586), (586, 587, 589, 588), (588, 589, 591, 590), (590, 591, 593, 592), (592, 593, 595, 594), (594, 595, 597, 596), (596, 597, 599, 598), (598, 599, 601, 600), (600, 601, 603, 602), (602, 603, 605, 604), (604, 605, 607, 606), (606, 607, 609, 608), (608, 609, 611, 610), (610, 611, 613, 612), (612, 613, 615, 614), (614, 615, 617, 616), (616, 617, 619, 618), (618, 619, 621, 620), (620, 621, 623, 622), (622, 623, 625, 624), (624, 625, 627, 626), (626, 627, 629, 628), (628, 629, 631, 630), (630, 631, 633, 632), (632, 633, 635, 634), (634, 635, 637, 636), (579, 577, 639, 637, 635, 633, 631, 629, 627, 625, 623, 621, 619, 617, 615, 613, 611, 609, 607, 605, 603, 601, 599, 597, 595, 593, 591, 589, 587, 585, 583, 581), (638, 639, 577, 576), (636, 637, 639, 638), (576, 578, 580, 582, 584, 586, 588, 590, 592, 594, 596, 598, 600, 602, 604, 606, 608, 610, 612, 614, 616, 618, 620, 622, 624, 626, 628, 630, 632, 634, 636, 638), (640, 641, 643, 642), (642, 643, 645, 644), (644, 645, 647, 646), (646, 647, 649, 648), (648, 649, 651, 650), (650, 651, 653, 652), (652, 653, 655, 654), (654, 655, 657, 656), (656, 657, 659, 658), (658, 659, 661, 660), (660, 661, 663, 662), (662, 663, 665, 664), (664, 665, 667, 666), (666, 667, 669, 668), (668, 669, 671, 670), (670, 671, 673, 672), (672, 673, 675, 674), (674, 675, 677, 676), (676, 677, 679, 678), (678, 679, 681, 680), (680, 681, 683, 682), (682, 683, 685, 684), (684, 685, 687, 686), (686, 687, 689, 688), (688, 689, 691, 690), (690, 691, 693, 692), (692, 693, 695, 694), (694, 695, 697, 696), (696, 697, 699, 698), (698, 699, 701, 700), (643, 641, 703, 701, 699, 697, 695, 693, 691, 689, 687, 685, 683, 681, 679, 677, 675, 673, 671, 669, 667, 665, 663, 661, 659, 657, 655, 653, 651, 649, 647, 645), (702, 703, 641, 640), (700, 701, 703, 702), (640, 642, 644, 646, 648, 650, 652, 654, 656, 658, 660, 662, 664, 666, 668, 670, 672, 674, 676, 678, 680, 682, 684, 686, 688, 690, 692, 694, 696, 698, 700, 702), (704, 705, 707, 706), (706, 707, 709, 708), (708, 709, 711, 710), (710, 711, 713, 712), (712, 713, 715, 714), (714, 715, 717, 716), (716, 717, 719, 718), (718, 719, 721, 720), (720, 721, 723, 722), (722, 723, 725, 724), (724, 725, 727, 726), (726, 727, 729, 728), (728, 729, 731, 730), (730, 731, 733, 732), (732, 733, 735, 734), (734, 735, 737, 736), (736, 737, 739, 738), (738, 739, 741, 740), (740, 741, 743, 742), (742, 743, 745, 744), (744, 745, 747, 746), (746, 747, 749, 748), (748, 749, 751, 750), (750, 751, 753, 752), (752, 753, 755, 754), (754, 755, 757, 756), (756, 757, 759, 758), (758, 759, 761, 760), (760, 761, 763, 762), (762, 763, 765, 764), (707, 705, 767, 765, 763, 761, 759, 757, 755, 753, 751, 749, 747, 745, 743, 741, 739, 737, 735, 733, 731, 729, 727, 725, 723, 721, 719, 717, 715, 713, 711, 709), (766, 767, 705, 704), (764, 765, 767, 766), (704, 706, 708, 710, 712, 714, 716, 718, 720, 722, 724, 726, 728, 730, 732, 734, 736, 738, 740, 742, 744, 746, 748, 750, 752, 754, 756, 758, 760, 762, 764, 766), (768, 769, 771, 770), (770, 771, 773, 772), (772, 773, 775, 774), (774, 775, 777, 776), (776, 777, 779, 778), (778, 779, 781, 780), (780, 781, 783, 782), (782, 783, 785, 784), (784, 785, 787, 786), (786, 787, 789, 788), (788, 789, 791, 790), (790, 791, 793, 792), (792, 793, 795, 794), (794, 795, 797, 796), (796, 797, 799, 798), (798, 799, 801, 800), (800, 801, 803, 802), (802, 803, 805, 804), (804, 805, 807, 806), (806, 807, 809, 808), (808, 809, 811, 810), (810, 811, 813, 812), (812, 813, 815, 814), (814, 815, 817, 816), (816, 817, 819, 818), (818, 819, 821, 820), (820, 821, 823, 822), (822, 823, 825, 824), (824, 825, 827, 826), (826, 827, 829, 828), (771, 769, 831, 829, 827, 825, 823, 821, 819, 817, 815, 813, 811, 809, 807, 805, 803, 801, 799, 797, 795, 793, 791, 789, 787, 785, 783, 781, 779, 777, 775, 773), (830, 831, 769, 768), (828, 829, 831, 830), (768, 770, 772, 774, 776, 778, 780, 782, 784, 786, 788, 790, 792, 794, 796, 798, 800, 802, 804, 806, 808, 810, 812, 814, 816, 818, 820, 822, 824, 826, 828, 830), (832, 833, 835, 834), (834, 835, 837, 836), (836, 837, 839, 838), (838, 839, 841, 840), (840, 841, 843, 842), (842, 843, 845, 844), (844, 845, 847, 846), (846, 847, 849, 848), (848, 849, 851, 850), (850, 851, 853, 852), (852, 853, 855, 854), (854, 855, 857, 856), (856, 857, 859, 858), (858, 859, 861, 860), (860, 861, 863, 862), (862, 863, 865, 864), (864, 865, 867, 866), (866, 867, 869, 868), (868, 869, 871, 870), (870, 871, 873, 872), (872, 873, 875, 874), (874, 875, 877, 876), (876, 877, 879, 878), (878, 879, 881, 880), (880, 881, 883, 882), (882, 883, 885, 884), (884, 885, 887, 886), (886, 887, 889, 888), (888, 889, 891, 890), (890, 891, 893, 892), (835, 833, 895, 893, 891, 889, 887, 885, 883, 881, 879, 877, 875, 873, 871, 869, 867, 865, 863, 861, 859, 857, 855, 853, 851, 849, 847, 845, 843, 841, 839, 837), (894, 895, 833, 832), (892, 893, 895, 894), (832, 834, 836, 838, 840, 842, 844, 846, 848, 850, 852, 854, 856, 858, 860, 862, 864, 866, 868, 870, 872, 874, 876, 878, 880, 882, 884, 886, 888, 890, 892, 894)])
_uv = me_cylinder_005.uv_layers.new(name='UVMap')
_uv.uv.foreach_set('vector', [0.8801, 0.8693, 0.8801, 0.914, 0.8796, 0.9141, 0.8796, 0.8693, 0.8796, 0.8693, 0.8796, 0.9141, 0.879, 0.9141, 0.879, 0.8693, 0.879, 0.8693, 0.879, 0.9141, 0.8785, 0.9141, 0.8785, 0.8693, 0.8785, 0.8693, 0.8785, 0.9141, 0.878, 0.9141, 0.878, 0.8693, 0.8295, 0.8656, 0.8295, 0.9104, 0.829, 0.9104, 0.829, 0.8656, 0.829, 0.8656, 0.829, 0.9104, 0.8285, 0.9104, 0.8285, 0.8656, 0.8285, 0.8656, 0.8285, 0.9104, 0.8279, 0.9104, 0.8279, 0.8656, 0.8279, 0.8656, 0.8279, 0.9104, 0.8272, 0.9104, 0.8272, 0.8656, 0.8272, 0.8656, 0.8272, 0.9104, 0.8266, 0.9104, 0.8266, 0.8656, 0.8266, 0.8656, 0.8266, 0.9104, 0.826, 0.9104, 0.826, 0.8656, 0.826, 0.8656, 0.826, 0.9104, 0.8255, 0.9104, 0.8255, 0.8656, 0.8255, 0.8656, 0.8255, 0.9104, 0.825, 0.9104, 0.825, 0.8656, 0.8995, 0.6498, 0.8995, 0.6933, 0.899, 0.6934, 0.899, 0.6499, 0.899, 0.6499, 0.899, 0.6934, 0.8985, 0.6935, 0.8985, 0.65, 0.8985, 0.65, 0.8985, 0.6935, 0.898, 0.6935, 0.898, 0.6501, 0.898, 0.6501, 0.898, 0.6935, 0.8974, 0.6935, 0.8974, 0.6501, 0.8974, 0.6501, 0.8974, 0.6935, 0.8968, 0.6935, 0.8968, 0.6501, 0.8968, 0.6501, 0.8968, 0.6935, 0.8962, 0.6935, 0.8962, 0.65, 0.8962, 0.65, 0.8962, 0.6935, 0.8957, 0.6934, 0.8957, 0.6499, 0.8957, 0.6499, 0.8957, 0.6934, 0.8952, 0.6933, 0.8952, 0.6498, 0.8808, 0.8017, 0.8808, 0.8466, 0.8803, 0.8466, 0.8803, 0.8017, 0.8803, 0.8017, 0.8803, 0.8466, 0.8798, 0.8466, 0.8798, 0.8017, 0.8798, 0.8017, 0.8798, 0.8466, 0.8792, 0.8466, 0.8792, 0.8017, 0.8792, 0.8017, 0.8792, 0.8466, 0.8786, 0.8466, 0.8786, 0.8017, 0.8786, 0.8017, 0.8786, 0.8466, 0.8779, 0.8466, 0.8779, 0.8017, 0.8779, 0.8017, 0.8779, 0.8466, 0.8773, 0.8466, 0.8773, 0.8017, 0.8773, 0.8017, 0.8773, 0.8466, 0.8768, 0.8466, 0.8768, 0.8017, 0.8768, 0.8017, 0.8768, 0.8466, 0.8763, 0.8466, 0.8763, 0.8017, 0.8823, 0.8693, 0.8823, 0.9141, 0.8818, 0.9141, 0.8818, 0.8693, 0.8818, 0.8693, 0.8818, 0.9141, 0.8813, 0.9141, 0.8813, 0.8693, 0.7297, 0.9317, 0.7291, 0.9318, 0.7285, 0.9318, 0.7279, 0.9316, 0.7274, 0.9314, 0.7269, 0.931, 0.7265, 0.9306, 0.7261, 0.93, 0.7259, 0.9295, 0.7258, 0.9288, 0.7258, 0.9282, 0.7259, 0.9276, 0.7261, 0.927, 0.7265, 0.9265, 0.7269, 0.926, 0.7274, 0.9257, 0.7279, 0.9255, 0.7285, 0.9253, 0.7291, 0.9254, 0.7297, 0.9255, 0.7302, 0.9257, 0.7307, 0.9261, 0.7311, 0.9265, 0.7314, 0.9271, 0.7317, 0.9277, 0.7318, 0.9283, 0.7318, 0.9289, 0.7317, 0.9295, 0.7314, 0.9301, 0.7311, 0.9306, 0.7307, 0.9311, 0.7302, 0.9314, 0.8807, 0.8693, 0.8807, 0.9141, 0.8801, 0.914, 0.8801, 0.8693, 0.8813, 0.8693, 0.8813, 0.9141, 0.8807, 0.9141, 0.8807, 0.8693, 0.8116, 0.9327, 0.811, 0.9327, 0.8104, 0.9326, 0.8099, 0.9323, 0.8094, 0.932, 0.809, 0.9315, 0.8087, 0.931, 0.8084, 0.9304, 0.8083, 0.9298, 0.8083, 0.9291, 0.8084, 0.9285, 0.8087, 0.9279, 0.809, 0.9274, 0.8094, 0.927, 0.8099, 0.9266, 0.8104, 0.9264, 0.811, 0.9263, 0.8116, 0.9263, 0.8122, 0.9264, 0.8127, 0.9267, 0.8132, 0.927, 0.8136, 0.9275, 0.814, 0.928, 0.8142, 0.9286, 0.8143, 0.9292, 0.8143, 0.9298, 0.8142, 0.9305, 0.814, 0.931, 0.8136, 0.9316, 0.8132, 0.932, 0.8127, 0.9323, 0.8122, 0.9326, 0.882, 0.7174, 0.882, 0.7622, 0.8814, 0.7622, 0.8814, 0.7174, 0.8814, 0.7174, 0.8814, 0.7622, 0.8808, 0.7622, 0.8808, 0.7174, 0.8808, 0.7174, 0.8808, 0.7622, 0.8803, 0.7622, 0.8803, 0.7174, 0.8803, 0.7174, 0.8803, 0.7622, 0.8798, 0.7622, 0.8798, 0.7175, 0.8601, 0.9141, 0.8601, 0.8693, 0.8606, 0.8693, 0.8606, 0.9141, 0.8606, 0.9141, 0.8606, 0.8693, 0.8611, 0.8693, 0.8611, 0.9141, 0.8611, 0.9141, 0.8611, 0.8693, 0.8617, 0.8693, 0.8617, 0.9141, 0.8617, 0.9141, 0.8617, 0.8693, 0.8624, 0.8693, 0.8624, 0.9141, 0.8624, 0.9141, 0.8624, 0.8693, 0.863, 0.8693, 0.863, 0.9141, 0.863, 0.9141, 0.863, 0.8693, 0.8636, 0.8693, 0.8636, 0.9141, 0.8636, 0.9141, 0.8636, 0.8693, 0.8641, 0.8693, 0.8641, 0.9141, 0.8641, 0.9141, 0.8641, 0.8693, 0.8646, 0.8693, 0.8646, 0.9141, 0.8942, 0.8454, 0.8942, 0.802, 0.8947, 0.8019, 0.8947, 0.8453, 0.8947, 0.8453, 0.8947, 0.8019, 0.8952, 0.8018, 0.8952, 0.8453, 0.8952, 0.8453, 0.8952, 0.8018, 0.8958, 0.8018, 0.8958, 0.8452, 0.8958, 0.8452, 0.8958, 0.8018, 0.8964, 0.8017, 0.8964, 0.8452, 0.8964, 0.8452, 0.8964, 0.8017, 0.8969, 0.8018, 0.8969, 0.8452, 0.8969, 0.8452, 0.8969, 0.8018, 0.8975, 0.8018, 0.8975, 0.8453, 0.8975, 0.8453, 0.8975, 0.8018, 0.898, 0.8019, 0.898, 0.8453, 0.898, 0.8453, 0.898, 0.8019, 0.8985, 0.802, 0.8985, 0.8454, 0.8773, 0.6947, 0.8773, 0.6498, 0.8778, 0.6498, 0.8778, 0.6947, 0.8778, 0.6947, 0.8778, 0.6498, 0.8784, 0.6498, 0.8784, 0.6947, 0.8784, 0.6947, 0.8784, 0.6498, 0.879, 0.6498, 0.879, 0.6947, 0.879, 0.6947, 0.879, 0.6498, 0.8796, 0.6498, 0.8796, 0.6947, 0.8796, 0.6947, 0.8796, 0.6498, 0.8802, 0.6498, 0.8802, 0.6947, 0.8802, 0.6947, 0.8802, 0.6498, 0.8808, 0.6498, 0.8808, 0.6947, 0.8808, 0.6947, 0.8808, 0.6498, 0.8814, 0.6498, 0.8814, 0.6947, 0.8814, 0.6947, 0.8814, 0.6498, 0.8818, 0.6498, 0.8818, 0.6947, 0.8841, 0.7175, 0.8841, 0.7622, 0.8836, 0.7622, 0.8836, 0.7174, 0.8836, 0.7174, 0.8836, 0.7622, 0.8831, 0.7622, 0.8831, 0.7174, 0.8634, 0.9341, 0.8628, 0.9341, 0.8622, 0.934, 0.8617, 0.9338, 0.8612, 0.9334, 0.8608, 0.933, 0.8604, 0.9325, 0.8602, 0.9319, 0.8601, 0.9313, 0.8601, 0.9306, 0.8602, 0.93, 0.8604, 0.9294, 0.8608, 0.9289, 0.8612, 0.9284, 0.8617, 0.9281, 0.8622, 0.9278, 0.8628, 0.9277, 0.8634, 0.9277, 0.864, 0.9278, 0.8645, 0.928, 0.865, 0.9284, 0.8654, 0.9288, 0.8657, 0.9294, 0.866, 0.9299, 0.8661, 0.9306, 0.8661, 0.9312, 0.866, 0.9318, 0.8657, 0.9324, 0.8654, 0.9329, 0.865, 0.9334, 0.8645, 0.9337, 0.864, 0.934, 0.8825, 0.7174, 0.8825, 0.7622, 0.882, 0.7622, 0.882, 0.7174, 0.8831, 0.7174, 0.8831, 0.7622, 0.8825, 0.7622, 0.8825, 0.7174, 0.843, 0.9327, 0.8424, 0.9327, 0.8418, 0.9326, 0.8413, 0.9323, 0.8408, 0.932, 0.8404, 0.9315, 0.8401, 0.931, 0.8398, 0.9304, 0.8397, 0.9298, 0.8397, 0.9291, 0.8398, 0.9285, 0.8401, 0.9279, 0.8404, 0.9274, 0.8408, 0.927, 0.8413, 0.9266, 0.8418, 0.9264, 0.8424, 0.9263, 0.843, 0.9263, 0.8436, 0.9264, 0.8441, 0.9267, 0.8446, 0.927, 0.845, 0.9275, 0.8454, 0.928, 0.8456, 0.9286, 0.8457, 0.9292, 0.8457, 0.9298, 0.8456, 0.9305, 0.8454, 0.931, 0.845, 0.9316, 0.8446, 0.932, 0.8441, 0.9323, 0.8436, 0.9326, 0.9136, 0.854, 0.9136, 0.8925, 0.913, 0.8925, 0.913, 0.8541, 0.913, 0.8541, 0.913, 0.8925, 0.9124, 0.8926, 0.9124, 0.8542, 0.9124, 0.8542, 0.9124, 0.8926, 0.9119, 0.8928, 0.9119, 0.8543, 0.6179, 0.8623, 0.6179, 0.9071, 0.6175, 0.9071, 0.6175, 0.8623, 0.6175, 0.8623, 0.6175, 0.9071, 0.617, 0.9071, 0.617, 0.8623, 0.617, 0.8623, 0.617, 0.9071, 0.6164, 0.9071, 0.6164, 0.8623, 0.6164, 0.8623, 0.6164, 0.9071, 0.6158, 0.9071, 0.6158, 0.8623, 0.6158, 0.8623, 0.6158, 0.9071, 0.6152, 0.9071, 0.6152, 0.8623, 0.6152, 0.8623, 0.6152, 0.9071, 0.6146, 0.9071, 0.6146, 0.8623, 0.6146, 0.8623, 0.6146, 0.9071, 0.614, 0.9071, 0.614, 0.8623, 0.614, 0.8623, 0.614, 0.9071, 0.6134, 0.9071, 0.6134, 0.8623, 0.6134, 0.8623, 0.6134, 0.9071, 0.613, 0.9071, 0.613, 0.8623, 0.613, 0.8623, 0.613, 0.9071, 0.6126, 0.9071, 0.6126, 0.8623, 0.6486, 0.9545, 0.6486, 0.9211, 0.6491, 0.9209, 0.6491, 0.9543, 0.6491, 0.9543, 0.6491, 0.9209, 0.6497, 0.9207, 0.6497, 0.9542, 0.6497, 0.9542, 0.6497, 0.9207, 0.6503, 0.9207, 0.6503, 0.9541, 0.6503, 0.9541, 0.6503, 0.9207, 0.6509, 0.9207, 0.6509, 0.9542, 0.6509, 0.9542, 0.6509, 0.9207, 0.6514, 0.9209, 0.6514, 0.9543, 0.6514, 0.9543, 0.6514, 0.9209, 0.652, 0.9211, 0.652, 0.9545, 0.8611, 0.7622, 0.8611, 0.7174, 0.8615, 0.7174, 0.8615, 0.7622, 0.8615, 0.7622, 0.8615, 0.7174, 0.862, 0.7174, 0.862, 0.7622, 0.862, 0.7622, 0.862, 0.7174, 0.8625, 0.7174, 0.8625, 0.7622, 0.8625, 0.7622, 0.8625, 0.7174, 0.8631, 0.7174, 0.8631, 0.7622, 0.8631, 0.7622, 0.8631, 0.7174, 0.8638, 0.7174, 0.8638, 0.7622, 0.8638, 0.7622, 0.8638, 0.7174, 0.8644, 0.7174, 0.8644, 0.7622, 0.8644, 0.7622, 0.8644, 0.7174, 0.865, 0.7174, 0.865, 0.7622, 0.865, 0.7622, 0.865, 0.7174, 0.8655, 0.7174, 0.8655, 0.7622, 0.8655, 0.7622, 0.8655, 0.7174, 0.866, 0.7174, 0.866, 0.7622, 0.866, 0.7622, 0.866, 0.7174, 0.8664, 0.7174, 0.8664, 0.7622, 0.9152, 0.8543, 0.9152, 0.8928, 0.9147, 0.8926, 0.9147, 0.8542, 0.9013, 0.9322, 0.9015, 0.9328, 0.9015, 0.9334, 0.9013, 0.934, 0.9011, 0.9345, 0.9008, 0.935, 0.9004, 0.9354, 0.8999, 0.9357, 0.8994, 0.936, 0.8989, 0.9361, 0.8983, 0.9361, 0.8977, 0.936, 0.8972, 0.9357, 0.8967, 0.9354, 0.8963, 0.935, 0.896, 0.9345, 0.8958, 0.9339, 0.8957, 0.9333, 0.8957, 0.9327, 0.8958, 0.9321, 0.896, 0.9316, 0.8963, 0.9311, 0.8967, 0.9307, 0.8972, 0.9304, 0.8977, 0.9301, 0.8983, 0.93, 0.8989, 0.93, 0.8994, 0.9301, 0.8999, 0.9304, 0.9004, 0.9307, 0.9008, 0.9311, 0.9011, 0.9316, 0.9142, 0.8541, 0.9142, 0.8925, 0.9136, 0.8925, 0.9136, 0.854, 0.9147, 0.8542, 0.9147, 0.8926, 0.9142, 0.8925, 0.9142, 0.8541, 0.7741, 0.9314, 0.7743, 0.9308, 0.7745, 0.9302, 0.7748, 0.9297, 0.7752, 0.9293, 0.7757, 0.929, 0.7762, 0.9287, 0.7767, 0.9286, 0.7773, 0.9286, 0.7779, 0.9287, 0.7784, 0.9289, 0.7789, 0.9293, 0.7793, 0.9297, 0.7796, 0.9302, 0.7798, 0.9307, 0.7799, 0.9313, 0.7799, 0.9319, 0.7798, 0.9325, 0.7796, 0.933, 0.7793, 0.9335, 0.7789, 0.934, 0.7784, 0.9343, 0.7779, 0.9345, 0.7773, 0.9347, 0.7767, 0.9347, 0.7762, 0.9345, 0.7757, 0.9343, 0.7752, 0.934, 0.7748, 0.9336, 0.7745, 0.9331, 0.7743, 0.9325, 0.7741, 0.932, 0.9136, 0.8017, 0.9136, 0.8402, 0.913, 0.8402, 0.913, 0.8018, 0.913, 0.8018, 0.913, 0.8402, 0.9124, 0.8403, 0.9124, 0.8019, 0.9124, 0.8019, 0.9124, 0.8403, 0.9119, 0.8405, 0.9119, 0.802, 0.6486, 0.9071, 0.6486, 0.8623, 0.649, 0.8623, 0.649, 0.9071, 0.649, 0.9071, 0.649, 0.8623, 0.6495, 0.8623, 0.6495, 0.9071, 0.6495, 0.9071, 0.6495, 0.8623, 0.6501, 0.8623, 0.6501, 0.9071, 0.6501, 0.9071, 0.6501, 0.8623, 0.6507, 0.8623, 0.6507, 0.9071, 0.6507, 0.9071, 0.6507, 0.8623, 0.6513, 0.8623, 0.6513, 0.9071, 0.6513, 0.9071, 0.6513, 0.8623, 0.6519, 0.8623, 0.6519, 0.9071, 0.6519, 0.9071, 0.6519, 0.8623, 0.6525, 0.8623, 0.6525, 0.9071, 0.6525, 0.9071, 0.6525, 0.8623, 0.6531, 0.8623, 0.6531, 0.9071, 0.6531, 0.9071, 0.6531, 0.8623, 0.6535, 0.8623, 0.6535, 0.9071, 0.6535, 0.9071, 0.6535, 0.8623, 0.6539, 0.8623, 0.6539, 0.9071, 0.6126, 0.9545, 0.6126, 0.9211, 0.6131, 0.9209, 0.6131, 0.9543, 0.6131, 0.9543, 0.6131, 0.9209, 0.6136, 0.9207, 0.6136, 0.9542, 0.6136, 0.9542, 0.6136, 0.9207, 0.6142, 0.9207, 0.6142, 0.9541, 0.6142, 0.9541, 0.6142, 0.9207, 0.6148, 0.9207, 0.6148, 0.9542, 0.6148, 0.9542, 0.6148, 0.9207, 0.6154, 0.9209, 0.6154, 0.9543, 0.6154, 0.9543, 0.6154, 0.9209, 0.6159, 0.9211, 0.6159, 0.9545, 0.6673, 0.9071, 0.6673, 0.8623, 0.6677, 0.8623, 0.6677, 0.9071, 0.6677, 0.9071, 0.6677, 0.8623, 0.6682, 0.8623, 0.6682, 0.9071, 0.6682, 0.9071, 0.6682, 0.8623, 0.6688, 0.8623, 0.6688, 0.9071, 0.6688, 0.9071, 0.6688, 0.8623, 0.6694, 0.8623, 0.6694, 0.9071, 0.6694, 0.9071, 0.6694, 0.8623, 0.67, 0.8623, 0.67, 0.9071, 0.67, 0.9071, 0.67, 0.8623, 0.6706, 0.8623, 0.6706, 0.9071, 0.6706, 0.9071, 0.6706, 0.8623, 0.6712, 0.8623, 0.6712, 0.9071, 0.6712, 0.9071, 0.6712, 0.8623, 0.6718, 0.8623, 0.6718, 0.9071, 0.6718, 0.9071, 0.6718, 0.8623, 0.6723, 0.8623, 0.6723, 0.9071, 0.6723, 0.9071, 0.6723, 0.8623, 0.6726, 0.8623, 0.6726, 0.9071, 0.9152, 0.802, 0.9152, 0.8405, 0.9147, 0.8403, 0.9147, 0.8019, 0.7599, 0.9313, 0.7599, 0.9319, 0.7597, 0.9325, 0.7595, 0.933, 0.7592, 0.9335, 0.7588, 0.934, 0.7583, 0.9343, 0.7578, 0.9345, 0.7573, 0.9347, 0.7567, 0.9347, 0.7561, 0.9345, 0.7556, 0.9343, 0.7551, 0.934, 0.7547, 0.9336, 0.7544, 0.9331, 0.7542, 0.9325, 0.7541, 0.932, 0.7541, 0.9314, 0.7542, 0.9308, 0.7544, 0.9302, 0.7547, 0.9297, 0.7551, 0.9293, 0.7556, 0.929, 0.7561, 0.9287, 0.7567, 0.9286, 0.7573, 0.9286, 0.7578, 0.9287, 0.7583, 0.9289, 0.7588, 0.9293, 0.7592, 0.9297, 0.7595, 0.9302, 0.7597, 0.9307, 0.9142, 0.8018, 0.9142, 0.8402, 0.9136, 0.8402, 0.9136, 0.8017, 0.9147, 0.8019, 0.9147, 0.8403, 0.9142, 0.8402, 0.9142, 0.8018, 0.8942, 0.7849, 0.8943, 0.7843, 0.8946, 0.7837, 0.8949, 0.7832, 0.8953, 0.7828, 0.8958, 0.7825, 0.8963, 0.7822, 0.8968, 0.7821, 0.8974, 0.7821, 0.898, 0.7822, 0.8985, 0.7824, 0.899, 0.7828, 0.8994, 0.7832, 0.8997, 0.7837, 0.8999, 0.7842, 0.9, 0.7848, 0.9, 0.7854, 0.8999, 0.786, 0.8997, 0.7866, 0.8994, 0.787, 0.899, 0.7875, 0.8985, 0.7878, 0.898, 0.788, 0.8974, 0.7882, 0.8968, 0.7882, 0.8963, 0.7881, 0.8958, 0.7878, 0.8953, 0.7875, 0.8949, 0.7871, 0.8946, 0.7866, 0.8943, 0.786, 0.8942, 0.7855, 0.6709, 0.6498, 0.6715, 0.6498, 0.6715, 0.8487, 0.6709, 0.8487, 0.6715, 0.6498, 0.6719, 0.6498, 0.6719, 0.8487, 0.6715, 0.8487, 0.636, 0.8487, 0.6355, 0.8487, 0.6355, 0.6498, 0.636, 0.6498, 0.6355, 0.8487, 0.6351, 0.8487, 0.6351, 0.6498, 0.6355, 0.6498, 0.6351, 0.8487, 0.6345, 0.8487, 0.6345, 0.6498, 0.6351, 0.6498, 0.6345, 0.8487, 0.6339, 0.8487, 0.6339, 0.6498, 0.6345, 0.6498, 0.6339, 0.8487, 0.6333, 0.8487, 0.6333, 0.6498, 0.6339, 0.6498, 0.6333, 0.8487, 0.6326, 0.8487, 0.6326, 0.6498, 0.6333, 0.6498, 0.6326, 0.8487, 0.632, 0.8487, 0.632, 0.6498, 0.6326, 0.6498, 0.632, 0.8487, 0.6315, 0.8487, 0.6315, 0.6498, 0.632, 0.6498, 0.6315, 0.8487, 0.631, 0.8487, 0.631, 0.6498, 0.6315, 0.6498, 0.7033, 0.6498, 0.7038, 0.6498, 0.7038, 0.8487, 0.7033, 0.8487, 0.7038, 0.6498, 0.7044, 0.6498, 0.7044, 0.8487, 0.7038, 0.8487, 0.7044, 0.6498, 0.705, 0.6498, 0.705, 0.8487, 0.7044, 0.8487, 0.705, 0.6498, 0.7057, 0.6498, 0.7057, 0.8487, 0.705, 0.8487, 0.7057, 0.6498, 0.7063, 0.6498, 0.7063, 0.8487, 0.7057, 0.8487, 0.7063, 0.6498, 0.7069, 0.6498, 0.7069, 0.8487, 0.7063, 0.8487, 0.7069, 0.6498, 0.7074, 0.6498, 0.7074, 0.8487, 0.7069, 0.8487, 0.7074, 0.6498, 0.7079, 0.6498, 0.7079, 0.8487, 0.7074, 0.8487, 0.7213, 0.6498, 0.7218, 0.6498, 0.7218, 0.8487, 0.7213, 0.8487, 0.7218, 0.6498, 0.7223, 0.6498, 0.7223, 0.8487, 0.7218, 0.8487, 0.7223, 0.6498, 0.7229, 0.6498, 0.7229, 0.8487, 0.7223, 0.8487, 0.7229, 0.6498, 0.7236, 0.6498, 0.7236, 0.8487, 0.7229, 0.8487, 0.7236, 0.6498, 0.7242, 0.6498, 0.7242, 0.8487, 0.7236, 0.8487, 0.7242, 0.6498, 0.7248, 0.6498, 0.7248, 0.8487, 0.7242, 0.8487, 0.7248, 0.6498, 0.7254, 0.6498, 0.7254, 0.8487, 0.7248, 0.8487, 0.6673, 0.6498, 0.6679, 0.6498, 0.6679, 0.8487, 0.6673, 0.8487, 0.6679, 0.6498, 0.6685, 0.6498, 0.6685, 0.8487, 0.6679, 0.8487, 0.6685, 0.6498, 0.6691, 0.6498, 0.6691, 0.8487, 0.6685, 0.8487, 0.6691, 0.6498, 0.6697, 0.6498, 0.6697, 0.8487, 0.6691, 0.8487, 0.8659, 0.782, 0.8653, 0.7822, 0.8647, 0.7823, 0.864, 0.7823, 0.8634, 0.7822, 0.8628, 0.782, 0.8623, 0.7816, 0.8618, 0.7812, 0.8615, 0.7806, 0.8612, 0.78, 0.8611, 0.7794, 0.8611, 0.7787, 0.8612, 0.7781, 0.8615, 0.7775, 0.8618, 0.777, 0.8623, 0.7765, 0.8628, 0.7762, 0.8634, 0.7759, 0.864, 0.7758, 0.8647, 0.7758, 0.8653, 0.7759, 0.8659, 0.7762, 0.8664, 0.7765, 0.8668, 0.777, 0.8672, 0.7775, 0.8674, 0.7781, 0.8676, 0.7787, 0.8676, 0.7794, 0.8674, 0.78, 0.8672, 0.7806, 0.8668, 0.7812, 0.8664, 0.7816, 0.6703, 0.6498, 0.6709, 0.6498, 0.6709, 0.8487, 0.6703, 0.8487, 0.6697, 0.6498, 0.6703, 0.6498, 0.6703, 0.8487, 0.6697, 0.8487, 0.6715, 0.9255, 0.6711, 0.926, 0.6707, 0.9265, 0.6701, 0.9269, 0.6696, 0.9271, 0.6689, 0.9272, 0.6683, 0.9272, 0.6677, 0.9271, 0.6671, 0.9269, 0.6666, 0.9265, 0.6661, 0.926, 0.6657, 0.9255, 0.6655, 0.9249, 0.6654, 0.9243, 0.6654, 0.9236, 0.6655, 0.923, 0.6657, 0.9224, 0.6661, 0.9219, 0.6666, 0.9214, 0.6671, 0.9211, 0.6677, 0.9208, 0.6683, 0.9207, 0.6689, 0.9207, 0.6696, 0.9208, 0.6701, 0.9211, 0.6707, 0.9214, 0.6711, 0.9219, 0.6715, 0.9224, 0.6717, 0.923, 0.6718, 0.9236, 0.6718, 0.9243, 0.6717, 0.9249, 0.6503, 0.8487, 0.6498, 0.8487, 0.6498, 0.6498, 0.6503, 0.6498, 0.6498, 0.8487, 0.6494, 0.8487, 0.6494, 0.6498, 0.6498, 0.6498, 0.6175, 0.8487, 0.6171, 0.8487, 0.6171, 0.6498, 0.6175, 0.6498, 0.6171, 0.8487, 0.6167, 0.8487, 0.6167, 0.6498, 0.6171, 0.6498, 0.6167, 0.8487, 0.6161, 0.8487, 0.6161, 0.6498, 0.6167, 0.6498, 0.6161, 0.8487, 0.6155, 0.8487, 0.6155, 0.6498, 0.6161, 0.6498, 0.6155, 0.8487, 0.6149, 0.8487, 0.6149, 0.6498, 0.6155, 0.6498, 0.6149, 0.8487, 0.6142, 0.8487, 0.6142, 0.6498, 0.6149, 0.6498, 0.6142, 0.8487, 0.6136, 0.8487, 0.6136, 0.6498, 0.6142, 0.6498, 0.6136, 0.8487, 0.6131, 0.8487, 0.6131, 0.6498, 0.6136, 0.6498, 0.6131, 0.8487, 0.6126, 0.8487, 0.6126, 0.6498, 0.6131, 0.6498, 0.6853, 0.6498, 0.6859, 0.6498, 0.6859, 0.8487, 0.6853, 0.8487, 0.6859, 0.6498, 0.6864, 0.6498, 0.6864, 0.8487, 0.6859, 0.8487, 0.6864, 0.6498, 0.6871, 0.6498, 0.6871, 0.8487, 0.6864, 0.8487, 0.6871, 0.6498, 0.6877, 0.6498, 0.6877, 0.8487, 0.6871, 0.8487, 0.6877, 0.6498, 0.6883, 0.6498, 0.6883, 0.8487, 0.6877, 0.8487, 0.6883, 0.6498, 0.6889, 0.6498, 0.6889, 0.8487, 0.6883, 0.8487, 0.6889, 0.6498, 0.6894, 0.6498, 0.6894, 0.8487, 0.6889, 0.8487, 0.6894, 0.6498, 0.6899, 0.6498, 0.6899, 0.8487, 0.6894, 0.8487, 0.7388, 0.6498, 0.7393, 0.6498, 0.7393, 0.8487, 0.7388, 0.8487, 0.7393, 0.6498, 0.7398, 0.6498, 0.7398, 0.8487, 0.7393, 0.8487, 0.7398, 0.6498, 0.7404, 0.6498, 0.7404, 0.8487, 0.7398, 0.8487, 0.7404, 0.6498, 0.7411, 0.6498, 0.7411, 0.8487, 0.7404, 0.8487, 0.7411, 0.6498, 0.7417, 0.6498, 0.7417, 0.8487, 0.7411, 0.8487, 0.7417, 0.6498, 0.7423, 0.6498, 0.7423, 0.8487, 0.7417, 0.8487, 0.7423, 0.6498, 0.7429, 0.6498, 0.7429, 0.8487, 0.7423, 0.8487, 0.6539, 0.8487, 0.6534, 0.8487, 0.6534, 0.6498, 0.6539, 0.6498, 0.6534, 0.8487, 0.6528, 0.8487, 0.6528, 0.6498, 0.6534, 0.6498, 0.6528, 0.8487, 0.6522, 0.8487, 0.6522, 0.6498, 0.6528, 0.6498, 0.6522, 0.8487, 0.6516, 0.8487, 0.6516, 0.6498, 0.6522, 0.6498, 0.6864, 0.9271, 0.6868, 0.9265, 0.6872, 0.9261, 0.6878, 0.9257, 0.6883, 0.9255, 0.689, 0.9253, 0.6896, 0.9253, 0.6902, 0.9255, 0.6908, 0.9257, 0.6913, 0.9261, 0.6918, 0.9265, 0.6922, 0.9271, 0.6924, 0.9277, 0.6925, 0.9283, 0.6925, 0.9289, 0.6924, 0.9296, 0.6922, 0.9302, 0.6918, 0.9307, 0.6913, 0.9312, 0.6908, 0.9315, 0.6902, 0.9318, 0.6896, 0.9319, 0.689, 0.9319, 0.6883, 0.9318, 0.6878, 0.9315, 0.6872, 0.9312, 0.6868, 0.9307, 0.6864, 0.9302, 0.6862, 0.9296, 0.6861, 0.9289, 0.6861, 0.9283, 0.6862, 0.9277, 0.6509, 0.8487, 0.6503, 0.8487, 0.6503, 0.6498, 0.6509, 0.6498, 0.6516, 0.8487, 0.6509, 0.8487, 0.6509, 0.6498, 0.6516, 0.6498, 0.7067, 0.9307, 0.7063, 0.9302, 0.7061, 0.9296, 0.7059, 0.9289, 0.7059, 0.9283, 0.7061, 0.9277, 0.7063, 0.9271, 0.7067, 0.9265, 0.7071, 0.9261, 0.7076, 0.9257, 0.7082, 0.9255, 0.7088, 0.9253, 0.7095, 0.9253, 0.7101, 0.9255, 0.7107, 0.9257, 0.7112, 0.9261, 0.7117, 0.9265, 0.712, 0.9271, 0.7123, 0.9277, 0.7124, 0.9283, 0.7124, 0.9289, 0.7123, 0.9296, 0.712, 0.9302, 0.7117, 0.9307, 0.7112, 0.9312, 0.7107, 0.9315, 0.7101, 0.9318, 0.7095, 0.9319, 0.7088, 0.9319, 0.7082, 0.9318, 0.7076, 0.9315, 0.7071, 0.9312, 0.8615, 0.8017, 0.8615, 0.8555, 0.861, 0.8555, 0.861, 0.8018, 0.861, 0.8018, 0.861, 0.8555, 0.8605, 0.8556, 0.8605, 0.8018, 0.8605, 0.8018, 0.8605, 0.8556, 0.8601, 0.8557, 0.8601, 0.802, 0.7786, 0.7258, 0.7786, 0.7882, 0.7783, 0.7882, 0.7783, 0.7258, 0.7783, 0.7258, 0.7783, 0.7882, 0.7779, 0.7882, 0.7779, 0.7258, 0.7779, 0.7258, 0.7779, 0.7882, 0.7774, 0.7882, 0.7774, 0.7258, 0.7774, 0.7258, 0.7774, 0.7882, 0.7769, 0.7882, 0.7769, 0.7258, 0.7769, 0.7258, 0.7769, 0.7882, 0.7764, 0.7882, 0.7764, 0.7258, 0.7764, 0.7258, 0.7764, 0.7882, 0.7758, 0.7882, 0.7758, 0.7258, 0.7758, 0.7258, 0.7758, 0.7882, 0.7753, 0.7882, 0.7753, 0.7258, 0.7753, 0.7258, 0.7753, 0.7882, 0.7749, 0.7882, 0.7749, 0.7258, 0.7749, 0.7258, 0.7749, 0.7882, 0.7745, 0.7882, 0.7745, 0.7258, 0.7745, 0.7258, 0.7745, 0.7882, 0.7741, 0.7882, 0.7741, 0.7258, 0.8957, 0.9164, 0.8957, 0.8696, 0.8961, 0.8694, 0.8961, 0.9163, 0.8961, 0.9163, 0.8961, 0.8694, 0.8966, 0.8693, 0.8966, 0.9162, 0.8966, 0.9162, 0.8966, 0.8693, 0.8971, 0.8693, 0.8971, 0.9161, 0.8971, 0.9161, 0.8971, 0.8693, 0.8976, 0.8693, 0.8976, 0.9162, 0.8976, 0.9162, 0.8976, 0.8693, 0.8981, 0.8694, 0.898, 0.9163, 0.898, 0.9163, 0.8981, 0.8694, 0.8985, 0.8696, 0.8985, 0.9164, 0.792, 0.7122, 0.792, 0.6498, 0.7923, 0.6498, 0.7923, 0.7122, 0.7923, 0.7122, 0.7923, 0.6498, 0.7927, 0.6498, 0.7927, 0.7122, 0.7927, 0.7122, 0.7927, 0.6498, 0.7932, 0.6498, 0.7932, 0.7122, 0.7932, 0.7122, 0.7932, 0.6498, 0.7937, 0.6498, 0.7937, 0.7122, 0.7937, 0.7122, 0.7937, 0.6498, 0.7942, 0.6498, 0.7942, 0.7122, 0.7942, 0.7122, 0.7942, 0.6498, 0.7947, 0.6498, 0.7947, 0.7122, 0.7947, 0.7122, 0.7947, 0.6498, 0.7952, 0.6498, 0.7952, 0.7122, 0.7952, 0.7122, 0.7952, 0.6498, 0.7957, 0.6498, 0.7957, 0.7122, 0.7957, 0.7122, 0.7957, 0.6498, 0.7961, 0.6498, 0.7961, 0.7122, 0.7961, 0.7122, 0.7961, 0.6498, 0.7964, 0.6498, 0.7964, 0.7122, 0.8629, 0.802, 0.8629, 0.8557, 0.8625, 0.8556, 0.8625, 0.8018, 0.7724, 0.9515, 0.7723, 0.951, 0.7723, 0.9505, 0.7724, 0.95, 0.7726, 0.9496, 0.7729, 0.9491, 0.7732, 0.9488, 0.7736, 0.9485, 0.7741, 0.9483, 0.7745, 0.9482, 0.775, 0.9482, 0.7755, 0.9483, 0.7759, 0.9485, 0.7763, 0.9488, 0.7767, 0.9492, 0.7769, 0.9496, 0.7771, 0.9501, 0.7772, 0.9505, 0.7772, 0.951, 0.7771, 0.9515, 0.7769, 0.952, 0.7767, 0.9524, 0.7763, 0.9528, 0.7759, 0.953, 0.7755, 0.9532, 0.775, 0.9533, 0.7745, 0.9533, 0.7741, 0.9532, 0.7736, 0.953, 0.7732, 0.9527, 0.7729, 0.9524, 0.7726, 0.952, 0.862, 0.8018, 0.862, 0.8555, 0.8615, 0.8555, 0.8615, 0.8017, 0.8625, 0.8018, 0.8625, 0.8556, 0.862, 0.8555, 0.862, 0.8018, 0.8397, 0.949, 0.8397, 0.9485, 0.8398, 0.9481, 0.84, 0.9476, 0.8403, 0.9472, 0.8406, 0.9468, 0.841, 0.9466, 0.8414, 0.9464, 0.8419, 0.9463, 0.8424, 0.9463, 0.8429, 0.9464, 0.8433, 0.9466, 0.8437, 0.9469, 0.844, 0.9472, 0.8443, 0.9476, 0.8445, 0.9481, 0.8446, 0.9486, 0.8446, 0.9491, 0.8445, 0.9496, 0.8443, 0.95, 0.844, 0.9504, 0.8437, 0.9508, 0.8433, 0.9511, 0.8429, 0.9513, 0.8424, 0.9513, 0.8419, 0.9513, 0.8414, 0.9512, 0.841, 0.9511, 0.8406, 0.9508, 0.8403, 0.9504, 0.84, 0.95, 0.8398, 0.9495, 0.6331, 0.8623, 0.6331, 0.9116, 0.6326, 0.9116, 0.6326, 0.8623, 0.6326, 0.8623, 0.6326, 0.9116, 0.6321, 0.9117, 0.6321, 0.8623, 0.6321, 0.8623, 0.6321, 0.9117, 0.6317, 0.9117, 0.6317, 0.8624, 0.6317, 0.8624, 0.6317, 0.9117, 0.6313, 0.9118, 0.6313, 0.8624, 0.8085, 0.852, 0.8085, 0.8017, 0.8089, 0.8017, 0.8089, 0.852, 0.8089, 0.852, 0.8089, 0.8017, 0.8094, 0.8017, 0.8094, 0.852, 0.8094, 0.852, 0.8094, 0.8017, 0.8099, 0.8017, 0.8099, 0.852, 0.8099, 0.852, 0.8099, 0.8017, 0.8104, 0.8017, 0.8104, 0.852, 0.8104, 0.852, 0.8104, 0.8017, 0.8109, 0.8017, 0.8109, 0.852, 0.8109, 0.852, 0.8109, 0.8017, 0.8114, 0.8017, 0.8114, 0.852, 0.8114, 0.852, 0.8114, 0.8017, 0.8119, 0.8017, 0.8119, 0.852, 0.8119, 0.852, 0.8119, 0.8017, 0.8123, 0.8017, 0.8123, 0.852, 0.7033, 0.9118, 0.7033, 0.8624, 0.7037, 0.8624, 0.7037, 0.9117, 0.7037, 0.9117, 0.7037, 0.8624, 0.7041, 0.8623, 0.7041, 0.9117, 0.7041, 0.9117, 0.7041, 0.8623, 0.7046, 0.8623, 0.7046, 0.9116, 0.7046, 0.9116, 0.7046, 0.8623, 0.7051, 0.8623, 0.7051, 0.9116, 0.7051, 0.9116, 0.7051, 0.8623, 0.7056, 0.8623, 0.7056, 0.9116, 0.7056, 0.9116, 0.7056, 0.8623, 0.706, 0.8623, 0.706, 0.9117, 0.706, 0.9117, 0.706, 0.8623, 0.7065, 0.8624, 0.7065, 0.9117, 0.7065, 0.9117, 0.7065, 0.8624, 0.7069, 0.8624, 0.7069, 0.9118, 0.7741, 0.852, 0.7741, 0.8017, 0.7746, 0.8017, 0.7746, 0.852, 0.7746, 0.852, 0.7746, 0.8017, 0.775, 0.8017, 0.775, 0.852, 0.775, 0.852, 0.775, 0.8017, 0.7755, 0.8017, 0.7755, 0.852, 0.7755, 0.852, 0.7755, 0.8017, 0.776, 0.8017, 0.776, 0.852, 0.776, 0.852, 0.776, 0.8017, 0.7766, 0.8017, 0.7766, 0.852, 0.7766, 0.852, 0.7766, 0.8017, 0.7771, 0.8017, 0.7771, 0.852, 0.7771, 0.852, 0.7771, 0.8017, 0.7775, 0.8017, 0.7775, 0.852, 0.7775, 0.852, 0.7775, 0.8017, 0.7779, 0.8017, 0.7779, 0.852, 0.6348, 0.8624, 0.6348, 0.9118, 0.6345, 0.9117, 0.6345, 0.8624, 0.6345, 0.8624, 0.6345, 0.9117, 0.634, 0.9117, 0.634, 0.8623, 0.6321, 0.9253, 0.6326, 0.9253, 0.6331, 0.9254, 0.6335, 0.9256, 0.6339, 0.9259, 0.6343, 0.9263, 0.6346, 0.9267, 0.6347, 0.9272, 0.6348, 0.9277, 0.6348, 0.9282, 0.6347, 0.9287, 0.6346, 0.9291, 0.6343, 0.9296, 0.6339, 0.9299, 0.6335, 0.9302, 0.6331, 0.9304, 0.6326, 0.9305, 0.6321, 0.9305, 0.6316, 0.9304, 0.6311, 0.9302, 0.6307, 0.9299, 0.6304, 0.9296, 0.6301, 0.9291, 0.6299, 0.9287, 0.6298, 0.9282, 0.6298, 0.9277, 0.6299, 0.9272, 0.6301, 0.9267, 0.6304, 0.9263, 0.6307, 0.9259, 0.6311, 0.9256, 0.6316, 0.9254, 0.6335, 0.8623, 0.6335, 0.9116, 0.6331, 0.9116, 0.6331, 0.8623, 0.634, 0.8623, 0.634, 0.9117, 0.6335, 0.9116, 0.6335, 0.8623, 0.9129, 0.6713, 0.9129, 0.6708, 0.913, 0.6703, 0.9132, 0.6698, 0.9134, 0.6694, 0.9138, 0.669, 0.9141, 0.6688, 0.9146, 0.6686, 0.915, 0.6685, 0.9155, 0.6685, 0.9159, 0.6686, 0.9164, 0.6688, 0.9168, 0.6691, 0.9171, 0.6694, 0.9173, 0.6699, 0.9175, 0.6703, 0.9176, 0.6708, 0.9176, 0.6713, 0.9175, 0.6718, 0.9173, 0.6723, 0.9171, 0.6727, 0.9168, 0.673, 0.9164, 0.6733, 0.9159, 0.6735, 0.9155, 0.6736, 0.915, 0.6736, 0.9146, 0.6735, 0.9141, 0.6733, 0.9138, 0.673, 0.9134, 0.6726, 0.9132, 0.6722, 0.913, 0.6717, 0.8625, 0.6498, 0.8625, 0.7036, 0.862, 0.7036, 0.862, 0.6499, 0.862, 0.6499, 0.862, 0.7036, 0.8615, 0.7037, 0.8615, 0.6499, 0.8615, 0.6499, 0.8615, 0.7037, 0.8611, 0.7038, 0.8611, 0.6501, 0.8099, 0.7882, 0.8099, 0.7258, 0.8102, 0.7258, 0.8102, 0.7882, 0.8102, 0.7882, 0.8102, 0.7258, 0.8106, 0.7258, 0.8106, 0.7882, 0.8106, 0.7882, 0.8106, 0.7258, 0.8111, 0.7258, 0.8111, 0.7882, 0.8111, 0.7882, 0.8111, 0.7258, 0.8116, 0.7258, 0.8116, 0.7882, 0.8116, 0.7882, 0.8116, 0.7258, 0.8121, 0.7258, 0.8121, 0.7882, 0.8121, 0.7882, 0.8121, 0.7258, 0.8126, 0.7258, 0.8126, 0.7882, 0.8126, 0.7882, 0.8126, 0.7258, 0.8131, 0.7258, 0.8131, 0.7882, 0.8131, 0.7882, 0.8131, 0.7258, 0.8136, 0.7258, 0.8136, 0.7882, 0.8136, 0.7882, 0.8136, 0.7258, 0.814, 0.7258, 0.814, 0.7882, 0.814, 0.7882, 0.814, 0.7258, 0.8143, 0.7258, 0.8143, 0.7882, 0.8457, 0.8656, 0.8457, 0.9124, 0.8453, 0.9126, 0.8453, 0.8657, 0.8453, 0.8657, 0.8453, 0.9126, 0.8448, 0.9127, 0.8448, 0.8658, 0.8448, 0.8658, 0.8448, 0.9127, 0.8443, 0.9127, 0.8443, 0.8659, 0.8443, 0.8659, 0.8443, 0.9127, 0.8438, 0.9127, 0.8438, 0.8658, 0.8438, 0.8658, 0.8438, 0.9127, 0.8433, 0.9126, 0.8433, 0.8657, 0.8433, 0.8657, 0.8433, 0.9126, 0.8429, 0.9124, 0.8429, 0.8656, 0.7607, 0.7258, 0.7607, 0.7882, 0.7604, 0.7882, 0.7604, 0.7258, 0.7604, 0.7258, 0.7604, 0.7882, 0.76, 0.7882, 0.76, 0.7258, 0.76, 0.7258, 0.76, 0.7882, 0.7595, 0.7882, 0.7595, 0.7258, 0.7595, 0.7258, 0.7595, 0.7882, 0.759, 0.7882, 0.759, 0.7258, 0.759, 0.7258, 0.759, 0.7882, 0.7585, 0.7882, 0.7585, 0.7258, 0.7585, 0.7258, 0.7585, 0.7882, 0.758, 0.7882, 0.758, 0.7258, 0.758, 0.7258, 0.758, 0.7882, 0.7575, 0.7882, 0.7575, 0.7258, 0.7575, 0.7258, 0.7575, 0.7882, 0.757, 0.7882, 0.757, 0.7258, 0.757, 0.7258, 0.757, 0.7882, 0.7566, 0.7882, 0.7566, 0.7258, 0.7566, 0.7258, 0.7566, 0.7882, 0.7563, 0.7882, 0.7563, 0.7258, 0.8639, 0.6501, 0.8639, 0.7038, 0.8635, 0.7037, 0.8635, 0.6499, 0.8958, 0.9529, 0.8957, 0.9524, 0.8957, 0.9519, 0.8958, 0.9514, 0.896, 0.951, 0.8962, 0.9506, 0.8966, 0.9502, 0.897, 0.9499, 0.8974, 0.9498, 0.8979, 0.9497, 0.8984, 0.9497, 0.8988, 0.9498, 0.8993, 0.95, 0.8997, 0.9502, 0.9, 0.9506, 0.9003, 0.951, 0.9004, 0.9515, 0.9005, 0.952, 0.9005, 0.9525, 0.9004, 0.9529, 0.9003, 0.9534, 0.9, 0.9538, 0.8997, 0.9542, 0.8993, 0.9544, 0.8988, 0.9546, 0.8984, 0.9547, 0.8979, 0.9547, 0.8974, 0.9546, 0.897, 0.9544, 0.8966, 0.9542, 0.8962, 0.9538, 0.896, 0.9534, 0.863, 0.6499, 0.863, 0.7036, 0.8625, 0.7036, 0.8625, 0.6498, 0.8635, 0.6499, 0.8635, 0.7037, 0.863, 0.7036, 0.863, 0.6499, 0.7541, 0.9505, 0.7542, 0.9501, 0.7544, 0.9496, 0.7546, 0.9492, 0.755, 0.9488, 0.7554, 0.9485, 0.7558, 0.9483, 0.7563, 0.9482, 0.7567, 0.9482, 0.7572, 0.9483, 0.7577, 0.9485, 0.7581, 0.9488, 0.7584, 0.9491, 0.7587, 0.9496, 0.7588, 0.95, 0.7589, 0.9505, 0.7589, 0.951, 0.7588, 0.9515, 0.7587, 0.952, 0.7584, 0.9524, 0.7581, 0.9527, 0.7577, 0.953, 0.7572, 0.9532, 0.7567, 0.9533, 0.7563, 0.9533, 0.7558, 0.9532, 0.7554, 0.953, 0.755, 0.9528, 0.7546, 0.9524, 0.7544, 0.952, 0.7542, 0.9515, 0.7541, 0.951, 0.7759, 0.8656, 0.7759, 0.9149, 0.7754, 0.9149, 0.7754, 0.8656, 0.7754, 0.8656, 0.7754, 0.9149, 0.775, 0.9149, 0.775, 0.8656, 0.775, 0.8656, 0.775, 0.9149, 0.7745, 0.915, 0.7745, 0.8656, 0.7745, 0.8656, 0.7745, 0.915, 0.7741, 0.915, 0.7741, 0.8657, 0.8277, 0.7639, 0.8277, 0.7137, 0.8281, 0.7137, 0.8281, 0.7639, 0.8281, 0.7639, 0.8281, 0.7137, 0.8286, 0.7137, 0.8286, 0.7639, 0.8286, 0.7639, 0.8286, 0.7137, 0.8291, 0.7137, 0.8291, 0.7639, 0.8291, 0.7639, 0.8291, 0.7137, 0.8296, 0.7137, 0.8296, 0.7639, 0.8296, 0.7639, 0.8296, 0.7137, 0.8301, 0.7137, 0.8301, 0.7639, 0.8301, 0.7639, 0.8301, 0.7137, 0.8306, 0.7137, 0.8306, 0.7639, 0.8306, 0.7639, 0.8306, 0.7137, 0.8311, 0.7137, 0.8311, 0.7639, 0.8311, 0.7639, 0.8311, 0.7137, 0.8315, 0.7137, 0.8315, 0.7639, 0.7218, 0.9118, 0.7218, 0.8624, 0.7222, 0.8624, 0.7222, 0.9117, 0.7222, 0.9117, 0.7222, 0.8624, 0.7226, 0.8623, 0.7226, 0.9117, 0.7226, 0.9117, 0.7226, 0.8623, 0.7231, 0.8623, 0.7231, 0.9116, 0.7231, 0.9116, 0.7231, 0.8623, 0.7236, 0.8623, 0.7236, 0.9116, 0.7236, 0.9116, 0.7236, 0.8623, 0.7241, 0.8623, 0.7241, 0.9116, 0.7241, 0.9116, 0.7241, 0.8623, 0.7246, 0.8623, 0.7246, 0.9117, 0.7246, 0.9117, 0.7246, 0.8623, 0.725, 0.8624, 0.725, 0.9117, 0.725, 0.9117, 0.725, 0.8624, 0.7254, 0.8624, 0.7254, 0.9118, 0.8257, 0.852, 0.8257, 0.8017, 0.8261, 0.8017, 0.8261, 0.852, 0.8261, 0.852, 0.8261, 0.8017, 0.8266, 0.8017, 0.8266, 0.852, 0.8266, 0.852, 0.8266, 0.8017, 0.8271, 0.8017, 0.8271, 0.852, 0.8271, 0.852, 0.8271, 0.8017, 0.8276, 0.8017, 0.8276, 0.852, 0.8276, 0.852, 0.8276, 0.8017, 0.8281, 0.8017, 0.8281, 0.852, 0.8281, 0.852, 0.8281, 0.8017, 0.8286, 0.8017, 0.8286, 0.852, 0.8286, 0.852, 0.8286, 0.8017, 0.8291, 0.8017, 0.8291, 0.852, 0.8291, 0.852, 0.8291, 0.8017, 0.8295, 0.8017, 0.8295, 0.852, 0.7777, 0.8657, 0.7777, 0.915, 0.7773, 0.915, 0.7773, 0.8656, 0.7773, 0.8656, 0.7773, 0.915, 0.7769, 0.9149, 0.7769, 0.8656, 0.6326, 0.9492, 0.6321, 0.9492, 0.6316, 0.9491, 0.6311, 0.9489, 0.6307, 0.9486, 0.6304, 0.9483, 0.6301, 0.9479, 0.6299, 0.9474, 0.6298, 0.9469, 0.6298, 0.9464, 0.6299, 0.9459, 0.6301, 0.9454, 0.6304, 0.945, 0.6307, 0.9446, 0.6311, 0.9444, 0.6316, 0.9442, 0.6321, 0.9441, 0.6326, 0.9441, 0.6331, 0.9442, 0.6335, 0.9444, 0.6339, 0.9446, 0.6343, 0.945, 0.6346, 0.9454, 0.6347, 0.9459, 0.6348, 0.9464, 0.6348, 0.9469, 0.6347, 0.9474, 0.6346, 0.9478, 0.6343, 0.9483, 0.6339, 0.9486, 0.6335, 0.9489, 0.6331, 0.9491, 0.7764, 0.8656, 0.7764, 0.9149, 0.7759, 0.9149, 0.7759, 0.8656, 0.7769, 0.8656, 0.7769, 0.9149, 0.7764, 0.9149, 0.7764, 0.8656, 0.9176, 0.6526, 0.9175, 0.6531, 0.9173, 0.6536, 0.9171, 0.654, 0.9168, 0.6543, 0.9164, 0.6546, 0.9159, 0.6548, 0.9155, 0.6549, 0.915, 0.6549, 0.9146, 0.6548, 0.9141, 0.6546, 0.9138, 0.6544, 0.9134, 0.654, 0.9132, 0.6536, 0.913, 0.6532, 0.9129, 0.6527, 0.9129, 0.6522, 0.913, 0.6517, 0.9132, 0.6512, 0.9134, 0.6508, 0.9138, 0.6504, 0.9141, 0.6502, 0.9146, 0.65, 0.915, 0.6499, 0.9155, 0.6498, 0.9159, 0.6499, 0.9164, 0.6501, 0.9168, 0.6504, 0.9171, 0.6507, 0.9173, 0.6512, 0.9175, 0.6516, 0.9176, 0.6521, 0.8463, 0.7038, 0.8463, 0.6501, 0.8468, 0.65, 0.8468, 0.7038, 0.8468, 0.7038, 0.8468, 0.65, 0.8473, 0.65, 0.8473, 0.7037, 0.8473, 0.7037, 0.8473, 0.65, 0.8477, 0.6498, 0.8477, 0.7036, 0.7786, 0.6498, 0.7786, 0.7122, 0.7783, 0.7122, 0.7783, 0.6498, 0.7783, 0.6498, 0.7783, 0.7122, 0.7779, 0.7122, 0.7779, 0.6498, 0.7779, 0.6498, 0.7779, 0.7122, 0.7774, 0.7122, 0.7774, 0.6498, 0.7774, 0.6498, 0.7774, 0.7122, 0.7769, 0.7122, 0.7769, 0.6498, 0.7769, 0.6498, 0.7769, 0.7122, 0.7764, 0.7122, 0.7764, 0.6498, 0.7764, 0.6498, 0.7764, 0.7122, 0.7758, 0.7122, 0.7758, 0.6498, 0.7758, 0.6498, 0.7758, 0.7122, 0.7753, 0.7122, 0.7753, 0.6498, 0.7753, 0.6498, 0.7753, 0.7122, 0.7749, 0.7122, 0.7749, 0.6498, 0.7749, 0.6498, 0.7749, 0.7122, 0.7745, 0.7122, 0.7745, 0.6498, 0.7745, 0.6498, 0.7745, 0.7122, 0.7741, 0.7122, 0.7741, 0.6498, 0.8975, 0.7646, 0.8975, 0.7177, 0.8979, 0.7175, 0.8979, 0.7644, 0.8979, 0.7644, 0.8979, 0.7175, 0.8984, 0.7174, 0.8984, 0.7643, 0.8984, 0.7643, 0.8984, 0.7174, 0.8989, 0.7174, 0.8989, 0.7643, 0.8989, 0.7643, 0.8989, 0.7174, 0.8994, 0.7174, 0.8994, 0.7643, 0.8994, 0.7643, 0.8994, 0.7174, 0.8999, 0.7175, 0.8999, 0.7644, 0.8999, 0.7644, 0.8999, 0.7175, 0.9003, 0.7177, 0.9003, 0.7646, 0.7607, 0.6498, 0.7607, 0.7122, 0.7604, 0.7122, 0.7604, 0.6498, 0.7604, 0.6498, 0.7604, 0.7122, 0.76, 0.7122, 0.76, 0.6498, 0.76, 0.6498, 0.76, 0.7122, 0.7595, 0.7122, 0.7595, 0.6498, 0.7595, 0.6498, 0.7595, 0.7122, 0.759, 0.7122, 0.759, 0.6498, 0.759, 0.6498, 0.759, 0.7122, 0.7585, 0.7122, 0.7585, 0.6498, 0.7585, 0.6498, 0.7585, 0.7122, 0.758, 0.7122, 0.758, 0.6498, 0.758, 0.6498, 0.758, 0.7122, 0.7575, 0.7122, 0.7575, 0.6498, 0.7575, 0.6498, 0.7575, 0.7122, 0.757, 0.7122, 0.757, 0.6498, 0.757, 0.6498, 0.757, 0.7122, 0.7566, 0.7122, 0.7566, 0.6498, 0.7566, 0.6498, 0.7566, 0.7122, 0.7563, 0.7122, 0.7563, 0.6498, 0.8449, 0.7036, 0.8449, 0.6498, 0.8453, 0.65, 0.8453, 0.7037, 0.8602, 0.951, 0.8601, 0.9505, 0.8601, 0.95, 0.8602, 0.9495, 0.8604, 0.949, 0.8606, 0.9486, 0.861, 0.9482, 0.8614, 0.948, 0.8618, 0.9478, 0.8623, 0.9477, 0.8628, 0.9477, 0.8632, 0.9478, 0.8637, 0.948, 0.8641, 0.9483, 0.8644, 0.9486, 0.8647, 0.949, 0.8649, 0.9495, 0.8649, 0.95, 0.8649, 0.9505, 0.8649, 0.951, 0.8647, 0.9514, 0.8644, 0.9519, 0.8641, 0.9522, 0.8637, 0.9525, 0.8632, 0.9527, 0.8628, 0.9528, 0.8623, 0.9528, 0.8618, 0.9527, 0.8614, 0.9525, 0.861, 0.9522, 0.8606, 0.9518, 0.8604, 0.9514, 0.8458, 0.7038, 0.8458, 0.65, 0.8463, 0.6501, 0.8463, 0.7038, 0.8453, 0.7037, 0.8453, 0.65, 0.8458, 0.65, 0.8458, 0.7038, 0.7043, 0.9482, 0.7043, 0.9477, 0.7044, 0.9472, 0.7046, 0.9468, 0.7049, 0.9464, 0.7052, 0.946, 0.7056, 0.9457, 0.706, 0.9456, 0.7065, 0.9455, 0.707, 0.9455, 0.7075, 0.9456, 0.7079, 0.9458, 0.7083, 0.946, 0.7086, 0.9464, 0.7089, 0.9468, 0.7091, 0.9473, 0.7092, 0.9478, 0.7092, 0.9483, 0.7091, 0.9488, 0.7089, 0.9492, 0.7086, 0.9496, 0.7083, 0.95, 0.7079, 0.9503, 0.7075, 0.9504, 0.707, 0.9505, 0.7065, 0.9505, 0.706, 0.9504, 0.7056, 0.9502, 0.7052, 0.95, 0.7049, 0.9496, 0.7046, 0.9492, 0.7044, 0.9487, 0.7581, 0.8656, 0.7581, 0.9149, 0.7576, 0.9149, 0.7576, 0.8656, 0.7576, 0.8656, 0.7576, 0.9149, 0.7571, 0.9149, 0.7571, 0.8656, 0.7571, 0.8656, 0.7571, 0.9149, 0.7567, 0.915, 0.7567, 0.8656, 0.7567, 0.8656, 0.7567, 0.915, 0.7563, 0.915, 0.7563, 0.8657, 0.7951, 0.8017, 0.7951, 0.852, 0.7947, 0.852, 0.7947, 0.8017, 0.7947, 0.8017, 0.7947, 0.852, 0.7942, 0.852, 0.7942, 0.8017, 0.7942, 0.8017, 0.7942, 0.852, 0.7937, 0.852, 0.7937, 0.8017, 0.7937, 0.8017, 0.7937, 0.852, 0.7932, 0.852, 0.7932, 0.8017, 0.7932, 0.8017, 0.7932, 0.852, 0.7927, 0.852, 0.7927, 0.8017, 0.7927, 0.8017, 0.7927, 0.852, 0.7922, 0.852, 0.7922, 0.8017, 0.7922, 0.8017, 0.7922, 0.852, 0.7917, 0.852, 0.7917, 0.8017, 0.7917, 0.8017, 0.7917, 0.852, 0.7913, 0.852, 0.7913, 0.8017, 0.7913, 0.915, 0.7913, 0.8657, 0.7917, 0.8656, 0.7917, 0.915, 0.7917, 0.915, 0.7917, 0.8656, 0.7922, 0.8656, 0.7922, 0.9149, 0.7922, 0.9149, 0.7922, 0.8656, 0.7926, 0.8656, 0.7926, 0.9149, 0.7926, 0.9149, 0.7926, 0.8656, 0.7931, 0.8656, 0.7931, 0.9149, 0.7931, 0.9149, 0.7931, 0.8656, 0.7936, 0.8656, 0.7936, 0.9149, 0.7936, 0.9149, 0.7936, 0.8656, 0.7941, 0.8656, 0.7941, 0.9149, 0.7941, 0.9149, 0.7941, 0.8656, 0.7945, 0.8656, 0.7945, 0.915, 0.7945, 0.915, 0.7945, 0.8656, 0.7949, 0.8657, 0.7949, 0.915, 0.7601, 0.8017, 0.7601, 0.852, 0.7597, 0.852, 0.7597, 0.8017, 0.7597, 0.8017, 0.7597, 0.852, 0.7592, 0.852, 0.7592, 0.8017, 0.7592, 0.8017, 0.7592, 0.852, 0.7587, 0.852, 0.7587, 0.8017, 0.7587, 0.8017, 0.7587, 0.852, 0.7582, 0.852, 0.7582, 0.8017, 0.7582, 0.8017, 0.7582, 0.852, 0.7577, 0.852, 0.7577, 0.8017, 0.7577, 0.8017, 0.7577, 0.852, 0.7572, 0.852, 0.7572, 0.8017, 0.7572, 0.8017, 0.7572, 0.852, 0.7567, 0.852, 0.7567, 0.8017, 0.7567, 0.8017, 0.7567, 0.852, 0.7563, 0.852, 0.7563, 0.8017, 0.7599, 0.8657, 0.7599, 0.915, 0.7595, 0.915, 0.7595, 0.8656, 0.7595, 0.8656, 0.7595, 0.915, 0.759, 0.9149, 0.759, 0.8656, 0.729, 0.9504, 0.7286, 0.9505, 0.7281, 0.9505, 0.7276, 0.9504, 0.7271, 0.9502, 0.7267, 0.9499, 0.7264, 0.9495, 0.7261, 0.9491, 0.7259, 0.9487, 0.7258, 0.9482, 0.7258, 0.9477, 0.7259, 0.9472, 0.7261, 0.9467, 0.7264, 0.9463, 0.7267, 0.9459, 0.7271, 0.9456, 0.7276, 0.9454, 0.7281, 0.9453, 0.7286, 0.9453, 0.729, 0.9454, 0.7295, 0.9456, 0.7299, 0.9459, 0.7303, 0.9463, 0.7305, 0.9467, 0.7307, 0.9472, 0.7308, 0.9477, 0.7308, 0.9482, 0.7307, 0.9487, 0.7305, 0.9491, 0.7303, 0.9496, 0.7299, 0.9499, 0.7295, 0.9502, 0.7586, 0.8656, 0.7586, 0.9149, 0.7581, 0.9149, 0.7581, 0.8656, 0.759, 0.8656, 0.759, 0.9149, 0.7586, 0.9149, 0.7586, 0.8656, 0.9176, 0.6895, 0.9176, 0.69, 0.9175, 0.6905, 0.9173, 0.6909, 0.9171, 0.6913, 0.9168, 0.6917, 0.9164, 0.6919, 0.9159, 0.6921, 0.9155, 0.6922, 0.915, 0.6922, 0.9146, 0.6921, 0.9141, 0.6919, 0.9138, 0.6916, 0.9134, 0.6913, 0.9132, 0.6909, 0.913, 0.6904, 0.9129, 0.6899, 0.9129, 0.6894, 0.913, 0.6889, 0.9132, 0.6885, 0.9134, 0.688, 0.9138, 0.6877, 0.9141, 0.6874, 0.9146, 0.6872, 0.915, 0.6871, 0.9155, 0.6872, 0.9159, 0.6873, 0.9164, 0.6875, 0.9168, 0.6877, 0.9171, 0.6881, 0.9173, 0.6885, 0.9175, 0.689, 0.8463, 0.7174, 0.8463, 0.7711, 0.8458, 0.7712, 0.8458, 0.7174, 0.8458, 0.7174, 0.8458, 0.7712, 0.8453, 0.7713, 0.8453, 0.7175, 0.8453, 0.7175, 0.8453, 0.7713, 0.8449, 0.7714, 0.8449, 0.7176, 0.8143, 0.6498, 0.8143, 0.7122, 0.814, 0.7122, 0.814, 0.6498, 0.814, 0.6498, 0.814, 0.7122, 0.8136, 0.7122, 0.8136, 0.6498, 0.8136, 0.6498, 0.8136, 0.7122, 0.8131, 0.7122, 0.8131, 0.6498, 0.8131, 0.6498, 0.8131, 0.7122, 0.8126, 0.7122, 0.8126, 0.6498, 0.8126, 0.6498, 0.8126, 0.7122, 0.8121, 0.7122, 0.8121, 0.6498, 0.8121, 0.6498, 0.8121, 0.7122, 0.8116, 0.7122, 0.8116, 0.6498, 0.8116, 0.6498, 0.8116, 0.7122, 0.8111, 0.7122, 0.8111, 0.6498, 0.8111, 0.6498, 0.8111, 0.7122, 0.8106, 0.7122, 0.8106, 0.6498, 0.8106, 0.6498, 0.8106, 0.7122, 0.8102, 0.7122, 0.8102, 0.6498, 0.8102, 0.6498, 0.8102, 0.7122, 0.8099, 0.7122, 0.8099, 0.6498, 0.8083, 0.9127, 0.8083, 0.8659, 0.8087, 0.8657, 0.8087, 0.9125, 0.8087, 0.9125, 0.8087, 0.8657, 0.8092, 0.8656, 0.8092, 0.9124, 0.8092, 0.9124, 0.8092, 0.8656, 0.8097, 0.8656, 0.8097, 0.9124, 0.8097, 0.9124, 0.8097, 0.8656, 0.8102, 0.8656, 0.8102, 0.9124, 0.8102, 0.9124, 0.8102, 0.8656, 0.8107, 0.8657, 0.8107, 0.9125, 0.8107, 0.9125, 0.8107, 0.8657, 0.8111, 0.8659, 0.8111, 0.9127, 0.792, 0.7882, 0.792, 0.7258, 0.7923, 0.7258, 0.7923, 0.7882, 0.7923, 0.7882, 0.7923, 0.7258, 0.7927, 0.7258, 0.7927, 0.7882, 0.7927, 0.7882, 0.7927, 0.7258, 0.7932, 0.7258, 0.7932, 0.7882, 0.7932, 0.7882, 0.7932, 0.7258, 0.7937, 0.7258, 0.7937, 0.7882, 0.7937, 0.7882, 0.7937, 0.7258, 0.7942, 0.7258, 0.7942, 0.7882, 0.7942, 0.7882, 0.7942, 0.7258, 0.7947, 0.7258, 0.7947, 0.7882, 0.7947, 0.7882, 0.7947, 0.7258, 0.7952, 0.7258, 0.7952, 0.7882, 0.7952, 0.7882, 0.7952, 0.7258, 0.7957, 0.7258, 0.7957, 0.7882, 0.7957, 0.7882, 0.7957, 0.7258, 0.7961, 0.7258, 0.7961, 0.7882, 0.7961, 0.7882, 0.7961, 0.7258, 0.7964, 0.7258, 0.7964, 0.7882, 0.8477, 0.7176, 0.8477, 0.7714, 0.8473, 0.7713, 0.8473, 0.7175, 0.6908, 0.9473, 0.6909, 0.9478, 0.6909, 0.9483, 0.6908, 0.9488, 0.6906, 0.9492, 0.6904, 0.9496, 0.69, 0.95, 0.6896, 0.9503, 0.6892, 0.9504, 0.6887, 0.9505, 0.6882, 0.9505, 0.6878, 0.9504, 0.6873, 0.9502, 0.6869, 0.95, 0.6866, 0.9496, 0.6863, 0.9492, 0.6862, 0.9487, 0.6861, 0.9482, 0.6861, 0.9477, 0.6862, 0.9472, 0.6863, 0.9468, 0.6866, 0.9464, 0.6869, 0.946, 0.6873, 0.9457, 0.6878, 0.9456, 0.6882, 0.9455, 0.6887, 0.9455, 0.6892, 0.9456, 0.6896, 0.9458, 0.69, 0.946, 0.6904, 0.9464, 0.6906, 0.9468, 0.8468, 0.7174, 0.8468, 0.7712, 0.8463, 0.7711, 0.8463, 0.7174, 0.8473, 0.7175, 0.8473, 0.7713, 0.8468, 0.7712, 0.8468, 0.7174, 0.8083, 0.9486, 0.8084, 0.9481, 0.8086, 0.9476, 0.8089, 0.9472, 0.8092, 0.9469, 0.8096, 0.9466, 0.81, 0.9464, 0.8105, 0.9463, 0.811, 0.9463, 0.8114, 0.9464, 0.8119, 0.9466, 0.8123, 0.9468, 0.8126, 0.9472, 0.8129, 0.9476, 0.8131, 0.9481, 0.8132, 0.9485, 0.8132, 0.949, 0.8131, 0.9495, 0.8129, 0.95, 0.8126, 0.9504, 0.8123, 0.9508, 0.8119, 0.9511, 0.8114, 0.9512, 0.811, 0.9513, 0.8105, 0.9513, 0.81, 0.9513, 0.8096, 0.9511, 0.8092, 0.9508, 0.8089, 0.9504, 0.8086, 0.95, 0.8084, 0.9496, 0.8083, 0.9491, 0.6878, 0.8623, 0.6878, 0.9116, 0.6873, 0.9116, 0.6873, 0.8623, 0.6873, 0.8623, 0.6873, 0.9116, 0.6869, 0.9117, 0.6869, 0.8623, 0.6869, 0.8623, 0.6869, 0.9117, 0.6864, 0.9117, 0.6864, 0.8624, 0.6864, 0.8624, 0.6864, 0.9117, 0.6861, 0.9118, 0.6861, 0.8624, 0.8429, 0.852, 0.8429, 0.8017, 0.8433, 0.8017, 0.8433, 0.852, 0.8433, 0.852, 0.8433, 0.8017, 0.8438, 0.8017, 0.8438, 0.852, 0.8438, 0.852, 0.8438, 0.8017, 0.8443, 0.8017, 0.8443, 0.852, 0.8443, 0.852, 0.8443, 0.8017, 0.8448, 0.8017, 0.8448, 0.852, 0.8448, 0.852, 0.8448, 0.8017, 0.8453, 0.8017, 0.8453, 0.852, 0.8453, 0.852, 0.8453, 0.8017, 0.8458, 0.8017, 0.8458, 0.852, 0.8458, 0.852, 0.8458, 0.8017, 0.8463, 0.8017, 0.8463, 0.852, 0.8463, 0.852, 0.8463, 0.8017, 0.8467, 0.8017, 0.8467, 0.852, 0.7388, 0.9118, 0.7388, 0.8624, 0.7392, 0.8624, 0.7392, 0.9117, 0.7392, 0.9117, 0.7392, 0.8624, 0.7396, 0.8623, 0.7396, 0.9117, 0.7396, 0.9117, 0.7396, 0.8623, 0.7401, 0.8623, 0.7401, 0.9116, 0.7401, 0.9116, 0.7401, 0.8623, 0.7406, 0.8623, 0.7406, 0.9116, 0.7406, 0.9116, 0.7406, 0.8623, 0.7411, 0.8623, 0.7411, 0.9116, 0.7411, 0.9116, 0.7411, 0.8623, 0.7415, 0.8623, 0.7415, 0.9117, 0.7415, 0.9117, 0.7415, 0.8623, 0.742, 0.8624, 0.742, 0.9117, 0.742, 0.9117, 0.742, 0.8624, 0.7423, 0.8624, 0.7423, 0.9118, 0.8315, 0.6498, 0.8315, 0.7001, 0.8311, 0.7001, 0.8311, 0.6498, 0.8311, 0.6498, 0.8311, 0.7001, 0.8306, 0.7001, 0.8306, 0.6498, 0.8306, 0.6498, 0.8306, 0.7001, 0.8301, 0.7001, 0.8301, 0.6498, 0.8301, 0.6498, 0.8301, 0.7001, 0.8296, 0.7001, 0.8296, 0.6498, 0.8296, 0.6498, 0.8296, 0.7001, 0.8291, 0.7001, 0.8291, 0.6498, 0.8291, 0.6498, 0.8291, 0.7001, 0.8286, 0.7001, 0.8286, 0.6498, 0.8286, 0.6498, 0.8286, 0.7001, 0.8281, 0.7001, 0.8281, 0.6498, 0.8281, 0.6498, 0.8281, 0.7001, 0.8277, 0.7001, 0.8277, 0.6498, 0.6896, 0.8624, 0.6896, 0.9118, 0.6892, 0.9117, 0.6892, 0.8624, 0.6892, 0.8624, 0.6892, 0.9117, 0.6888, 0.9117, 0.6888, 0.8623, 0.6672, 0.9409, 0.6676, 0.9408, 0.6681, 0.9408, 0.6686, 0.9409, 0.6691, 0.9411, 0.6695, 0.9414, 0.6698, 0.9417, 0.6701, 0.9422, 0.6703, 0.9426, 0.6704, 0.9431, 0.6704, 0.9436, 0.6703, 0.9441, 0.6701, 0.9446, 0.6698, 0.945, 0.6695, 0.9454, 0.6691, 0.9457, 0.6686, 0.9459, 0.6681, 0.946, 0.6676, 0.9459, 0.6672, 0.9458, 0.6667, 0.9457, 0.6663, 0.9454, 0.6659, 0.945, 0.6657, 0.9446, 0.6655, 0.9441, 0.6654, 0.9436, 0.6654, 0.9431, 0.6655, 0.9426, 0.6657, 0.9422, 0.6659, 0.9417, 0.6663, 0.9414, 0.6667, 0.9411, 0.6883, 0.8623, 0.6883, 0.9116, 0.6878, 0.9116, 0.6878, 0.8623, 0.6888, 0.8623, 0.6888, 0.9117, 0.6883, 0.9116, 0.6883, 0.8623, 0.9166, 0.9087, 0.9166, 0.9092, 0.9165, 0.9097, 0.9163, 0.9101, 0.9161, 0.9105, 0.9157, 0.9109, 0.9154, 0.9111, 0.9149, 0.9113, 0.9145, 0.9114, 0.914, 0.9114, 0.9136, 0.9113, 0.9131, 0.9111, 0.9127, 0.9108, 0.9124, 0.9105, 0.9122, 0.9101, 0.912, 0.9096, 0.9119, 0.9091, 0.9119, 0.9086, 0.912, 0.9081, 0.9122, 0.9077, 0.9124, 0.9072, 0.9127, 0.9069, 0.9131, 0.9066, 0.9136, 0.9064, 0.914, 0.9063, 0.9145, 0.9064, 0.9149, 0.9065, 0.9154, 0.9067, 0.9157, 0.9069, 0.9161, 0.9073, 0.9163, 0.9077, 0.9165, 0.9082])
me_cylinder_005.materials.append(mat_material_001)
me_cylinder_005.use_remesh_preserve_volume = False
me_cylinder_005.use_remesh_preserve_attributes = False
me_cylinder_005.use_mirror_vertex_groups = False
me_cylinder_005.update()
me_cube = bpy.data.meshes.new('Cube')
me_cube.from_pydata([(8.819, -16.16, 8.428), (8.148, -16.16, 5.379), (8.148, 16.16, 5.379), (8.819, 16.16, 8.428), (7.719, -16.16, 8.67), (7.048, -16.16, 5.621), (7.048, 16.16, 5.621), (7.719, 16.16, 8.67), (7.824, -16.16, 4.329), (7.163, -16.16, 1.278), (7.163, 16.16, 1.278), (7.824, 16.16, 4.329), (6.724, -16.16, 4.568), (6.063, -16.16, 1.517), (6.063, 16.16, 1.517), (6.724, 16.16, 4.568), (5.77, -16.16, -0.563), (2.648, -16.16, -0.563), (2.648, 16.16, -0.563), (5.77, 16.16, -0.563), (5.77, -16.16, 0.563), (2.648, -16.16, 0.563), (2.648, 16.16, 0.563), (5.77, 16.16, 0.563), (1.561, -16.16, -0.563), (-1.561, -16.16, -0.563), (-1.561, 16.16, -0.563), (1.561, 16.16, -0.563), (1.561, -16.16, 0.563), (-1.561, -16.16, 0.563), (-1.561, 16.16, 0.563), (1.561, 16.16, 0.563)], [], [(0, 1, 2, 3), (4, 7, 6, 5), (0, 4, 5, 1), (1, 5, 6, 2), (2, 6, 7, 3), (4, 0, 3, 7), (8, 9, 10, 11), (12, 15, 14, 13), (8, 12, 13, 9), (9, 13, 14, 10), (10, 14, 15, 11), (12, 8, 11, 15), (16, 17, 18, 19), (20, 23, 22, 21), (16, 20, 21, 17), (17, 21, 22, 18), (18, 22, 23, 19), (20, 16, 19, 23), (24, 25, 26, 27), (28, 31, 30, 29), (24, 28, 29, 25), (25, 29, 30, 26), (26, 30, 31, 27), (28, 24, 27, 31)])
_uv = me_cube.uv_layers.new(name='UVMap')
_uv.uv.foreach_set('vector', [0.4344, 0.5829, 0.4027, 0.5829, 0.4027, 0.03223, 0.4344, 0.03223, 0.3506, 0.5829, 0.3506, 0.03223, 0.3823, 0.03223, 0.3823, 0.5829, 0.1217, 0.6701, 0.1102, 0.6701, 0.1102, 0.6169, 0.1217, 0.6169, 0.6575, 0.5829, 0.6461, 0.5829, 0.6461, 0.03223, 0.6575, 0.03223, 0.04932, 0.6701, 0.03781, 0.6701, 0.03781, 0.6169, 0.04932, 0.6169, 0.6779, 0.03223, 0.6894, 0.03223, 0.6894, 0.5829, 0.6779, 0.5829, 0.03781, 0.03223, 0.06952, 0.03223, 0.06952, 0.5829, 0.03781, 0.5829, 0.1217, 0.03223, 0.1217, 0.5829, 0.08995, 0.5829, 0.08995, 0.03223, 0.2059, 0.6169, 0.2175, 0.6169, 0.2175, 0.6701, 0.2059, 0.6701, 0.4663, 0.5829, 0.4549, 0.5829, 0.4549, 0.03223, 0.4663, 0.03223, 0.2813, 0.6701, 0.2698, 0.6701, 0.2698, 0.6169, 0.2813, 0.6169, 0.4867, 0.03223, 0.4982, 0.03223, 0.4982, 0.5829, 0.4867, 0.5829, 0.1942, 0.03223, 0.2259, 0.03223, 0.2259, 0.5829, 0.1942, 0.5829, 0.2985, 0.5829, 0.2985, 0.03223, 0.3302, 0.03223, 0.3302, 0.5829, 0.174, 0.6169, 0.1855, 0.6169, 0.1855, 0.6701, 0.174, 0.6701, 0.5938, 0.5829, 0.5823, 0.5829, 0.5823, 0.03223, 0.5938, 0.03223, 0.08973, 0.6701, 0.07823, 0.6701, 0.07823, 0.6169, 0.08973, 0.6169, 0.5505, 0.03223, 0.5619, 0.03223, 0.5619, 0.5829, 0.5505, 0.5829, 0.1738, 0.5829, 0.1421, 0.5829, 0.1421, 0.03223, 0.1738, 0.03223, 0.2781, 0.03223, 0.2781, 0.5829, 0.2464, 0.5829, 0.2464, 0.03223, 0.2494, 0.6701, 0.2379, 0.6701, 0.2379, 0.6169, 0.2494, 0.6169, 0.6256, 0.5829, 0.6142, 0.5829, 0.6142, 0.03223, 0.6256, 0.03223, 0.1536, 0.6701, 0.1421, 0.6701, 0.1421, 0.6169, 0.1536, 0.6169, 0.5186, 0.03223, 0.53, 0.03223, 0.53, 0.5829, 0.5186, 0.5829])
me_cube.materials.append(mat_material_002)
me_cube.use_remesh_preserve_volume = False
me_cube.use_remesh_preserve_attributes = False
me_cube.use_mirror_vertex_groups = False
me_cube.update()

# ---- objects
ob_lamp_004 = bpy.data.objects.new('Lamp.004', light_lamp_004)
ob_lamp_003 = bpy.data.objects.new('Lamp.003', light_lamp_003)
ob_lamp_002 = bpy.data.objects.new('Lamp.002', light_lamp_002)
ob_lamp_001 = bpy.data.objects.new('Lamp.001', light_lamp_001)
ob_cylinder = bpy.data.objects.new('Cylinder', me_cylinder_005)
ob_cube = bpy.data.objects.new('Cube', me_cube)
ob_lamp = bpy.data.objects.new('Lamp', light_lamp)
ob_camera = bpy.data.objects.new('Camera', cam_camera)

# ---- transforms, parenting, visibility, modifiers, constraints
ob_lamp_004.location = (2.517, 2.065, 40.61)
ob_lamp_004.rotation_euler = (0.6503, 0.05522, 0.2956)
ob_lamp_004.scale = (1.554, 1.508, 1.533)
ob_lamp_004.lock_rotations_4d = False
ob_lamp_004.empty_display_type = 'ARROWS'
ob_lamp_004.color = (0.0, 0.0, 0.0, 0.0)
ob_lamp_004.lineart.crease_threshold = 0.0
ob_lamp_003.location = (0.8595, 35.1, 9.254)
ob_lamp_003.rotation_euler = (0.6503, 0.05522, 0.2956)
ob_lamp_003.scale = (1.606, 1.838, 1.721)
ob_lamp_003.lock_rotations_4d = False
ob_lamp_003.empty_display_type = 'ARROWS'
ob_lamp_003.color = (0.0, 0.0, 0.0, 0.0)
ob_lamp_003.lineart.crease_threshold = 0.0
ob_lamp_002.location = (2.027, -32.76, 9.254)
ob_lamp_002.rotation_euler = (0.6503, 0.05522, 0.2956)
ob_lamp_002.scale = (1.606, 1.838, 1.721)
ob_lamp_002.lock_rotations_4d = False
ob_lamp_002.empty_display_type = 'ARROWS'
ob_lamp_002.color = (0.0, 0.0, 0.0, 0.0)
ob_lamp_002.lineart.crease_threshold = 0.0
ob_lamp_001.location = (32.96, 2.065, 21.06)
ob_lamp_001.rotation_euler = (0.6503, 0.05522, 0.2956)
ob_lamp_001.scale = (1.554, 1.508, 1.533)
ob_lamp_001.lock_rotations_4d = False
ob_lamp_001.empty_display_type = 'ARROWS'
ob_lamp_001.color = (0.0, 0.0, 0.0, 0.0)
ob_lamp_001.lineart.crease_threshold = 0.0
ob_cylinder.location = (4.19, 1.887, 6.748)
ob_cylinder.lineart.crease_threshold = 0.0
ob_cube.location = (-1.099, 1.935, 6.448)
ob_cube.lock_rotations_4d = False
ob_cube.empty_display_type = 'ARROWS'
ob_cube.lineart.crease_threshold = 0.0
ob_lamp.location = (-18.42, 2.065, 13.08)
ob_lamp.rotation_euler = (0.6503, 0.05522, 0.2956)
ob_lamp.scale = (1.554, 1.508, 1.533)
ob_lamp.lock_rotations_4d = False
ob_lamp.empty_display_type = 'ARROWS'
ob_lamp.color = (0.0, 0.0, 0.0, 0.0)
ob_lamp.lineart.crease_threshold = 0.0
ob_camera.location = (-11.26, -9.074, 14.79)
ob_camera.rotation_euler = (1.109, 0.01082, -0.7559)
ob_camera.scale = (1.52, 1.552, 1.523)
ob_camera.lock_rotations_4d = False
ob_camera.empty_display_type = 'ARROWS'
ob_camera.color = (0.0, 0.0, 0.0, 0.0)
ob_camera.display_type = 'WIRE'
ob_camera.lineart.crease_threshold = 0.0

# ---- collection membership
col_collection_1.objects.link(ob_lamp_004)
col_collection_1.objects.link(ob_lamp_003)
col_collection_1.objects.link(ob_lamp_002)
col_collection_1.objects.link(ob_lamp_001)
col_collection_1.objects.link(ob_cylinder)
col_collection_1.objects.link(ob_cube)
col_collection_1.objects.link(ob_lamp)
col_collection_1.objects.link(ob_camera)

# ---- scene / render settings (as saved in the file)
scene.camera = ob_camera
scene.frame_start = 1; scene.frame_end = 250; scene.frame_set(1)
scene.render.engine = 'BLENDER_EEVEE_NEXT'
scene.render.resolution_percentage = 50
scene.render.dither_intensity = 0.0
scene.render.use_bake_clear = False
scene.cycles.use_denoising = False
scene.cycles.samples = 10
scene.cycles.sampling_pattern = 'TABULATED_SOBOL'
scene.cycles.light_sampling_threshold = 0.0
scene.cycles.use_adaptive_sampling = False
scene.cycles.use_light_tree = False
scene.cycles.blur_glossy = 0.0
scene.cycles.volume_bounces = 1
scene.cycles.pixel_filter_type = 'GAUSSIAN'
scene.cycles.sample_clamp_indirect = 0.0
scene.view_settings.view_transform = 'Standard'
bpy.context.view_layer.update()
